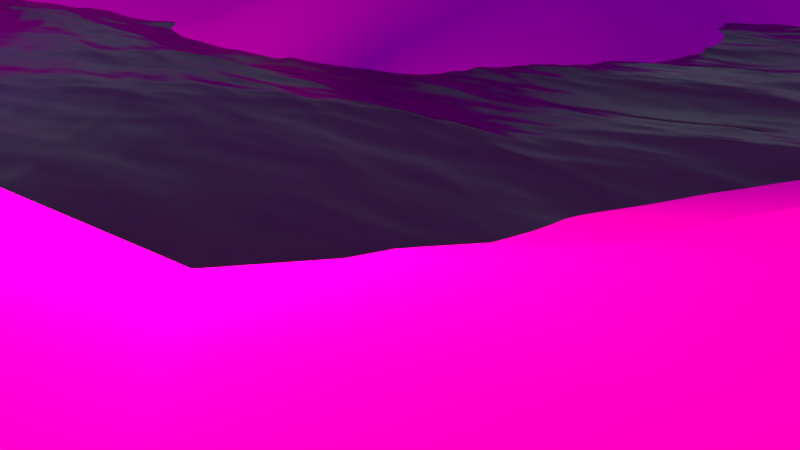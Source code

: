 # Source: mg-landschaftKamera1.blend  (saved by Blender 2.74.0; exported with 4.5.12 LTS)
import bpy
from mathutils import Matrix  # noqa: F401  (used for matrix-valued properties, if any)

bpy.ops.wm.read_factory_settings(use_empty=True)
scene = bpy.context.scene
scene.name = 'Scene'

# ---- collections
col_collection_1 = bpy.data.collections.new('Collection 1'); scene.collection.children.link(col_collection_1)
col_baumtextured = bpy.data.collections.new('BaumTextured')  # instanced only; not linked into the scene
col_topf = bpy.data.collections.new('Topf')  # instanced only; not linked into the scene

# ---- images (referenced by path relative to the original .blend; pixels are not part of the script)
import os
ASSET_DIR = os.environ.get("B2B_ASSET_DIR", "")  # directory of the original .blend (textures are referenced by path, not embedded)
HERE = os.path.dirname(os.path.abspath(__file__))  # packed textures are extracted next to this script under _unpacked/

def load_image(name, relpath, width, height, colorspace="sRGB"):
    """Load a texture the original file referenced (path relative to the .blend, or extracted next to this script)."""
    p = next((c for c in (os.path.join(HERE, relpath), os.path.join(ASSET_DIR, relpath)) if relpath and os.path.exists(c)), "")
    if p:
        img = bpy.data.images.load(p, check_existing=True)
        img.name = name
    else:  # same state as the original file: an image datablock whose file is absent (Cycles renders it pink)
        img = bpy.data.images.new(name, width, height)
        img.source = "FILE"
        img.filepath = "//" + (relpath or name)
    img.colorspace_settings.name = colorspace
    return img
img_grassgreentexture0003_jpg_001 = load_image('GrassGreenTexture0003.jpg.001', 'GrassGreenTexture0003.jpg', 1024, 1024, 'sRGB')

# ---- materials (node trees are filled in below, after node groups)
mat_material_001 = bpy.data.materials.new('Material.001')
mat_material_001.alpha_threshold = 0.0
mat_material_001.diffuse_color = (0.05615, 0.2515, 0.8, 1.0)
mat_material_001.roughness = 0.5
mat_material = bpy.data.materials.new('Material')
mat_material.alpha_threshold = 0.0
mat_material.roughness = 0.5
mat_material_003 = bpy.data.materials.new('Material.003')
mat_material_003.alpha_threshold = 0.0
mat_material_003.roughness = 0.5
mat_material_005 = bpy.data.materials.new('Material.005')
mat_material_005.alpha_threshold = 0.0
mat_material_005.roughness = 0.5

# ---- material node trees
mat_material_001.use_nodes = True; mat_material_001.node_tree.nodes.clear()
_N = mat_material_001.node_tree.nodes; _L = mat_material_001.node_tree.links
n0 = _N.new('ShaderNodeOutputMaterial'); n0.name = 'Material Output'; n0.location = (300, 300)
n1 = _N.new('ShaderNodeRGB'); n1.name = 'RGB'; n1.location = (-128, 53)
n1.outputs[0].default_value = (0.5, 0.5, 0.5, 1.0)
n2 = _N.new('ShaderNodeBsdfGlass'); n2.name = 'Glass BSDF'; n2.location = (10, 300)
n2.distribution = 'BECKMANN'
n2.inputs[1].default_value = 0.1961
n2.inputs[2].default_value = 1.6
_L.new(n2.outputs[0], n0.inputs[0])
_L.new(n1.outputs[0], n2.inputs[0])
n0.is_active_output = True
mat_material.use_nodes = True; mat_material.node_tree.nodes.clear()
_N = mat_material.node_tree.nodes; _L = mat_material.node_tree.links
n0 = _N.new('ShaderNodeOutputMaterial'); n0.name = 'Material Output'; n0.location = (300, 300)
n1 = _N.new('ShaderNodeBsdfDiffuse'); n1.name = 'Diffuse BSDF'; n1.location = (10, 300)
n2 = _N.new('ShaderNodeTexImage'); n2.name = 'Image Texture'; n2.location = (-40, 46)
n2.width = 140
n2.image = img_grassgreentexture0003_jpg_001
_L.new(n1.outputs[0], n0.inputs[0])
_L.new(n2.outputs[0], n1.inputs[0])
n0.is_active_output = True
mat_material_003.use_nodes = True; mat_material_003.node_tree.nodes.clear()
_N = mat_material_003.node_tree.nodes; _L = mat_material_003.node_tree.links
n0 = _N.new('ShaderNodeOutputMaterial'); n0.name = 'Material Output'; n0.location = (300, 300)
n1 = _N.new('ShaderNodeEmission'); n1.name = 'Emission'; n1.location = (110, 300)
n1.inputs[0].default_value = (0.8, 0.3442, 0.2294, 1.0)
n1.inputs[1].default_value = 252.3
_L.new(n1.outputs[0], n0.inputs[0])
n0.is_active_output = True
mat_material_005.use_nodes = True; mat_material_005.node_tree.nodes.clear()
_N = mat_material_005.node_tree.nodes; _L = mat_material_005.node_tree.links
n0 = _N.new('ShaderNodeOutputMaterial'); n0.name = 'Material Output'; n0.location = (300, 300)
n1 = _N.new('ShaderNodeEmission'); n1.name = 'Emission'; n1.location = (110, 300)
n1.inputs[0].default_value = (0.8, 0.3422, 0.1843, 1.0)
n1.inputs[1].default_value = 35.8
_L.new(n1.outputs[0], n0.inputs[0])
n0.is_active_output = True

# ---- world
world_world = bpy.data.worlds.new('World'); scene.world = world_world
world_world.use_nodes = True; world_world.node_tree.nodes.clear()
_N = world_world.node_tree.nodes; _L = world_world.node_tree.links
n0 = _N.new('ShaderNodeOutputWorld'); n0.name = 'World Output'; n0.location = (300, 300)
n1 = _N.new('ShaderNodeBackground'); n1.name = 'Background'; n1.location = (10, 300)
n1.inputs[1].default_value = 1.4
n2 = _N.new('ShaderNodeTexSky'); n2.name = 'Sky Texture'; n2.location = (-190, 300)
n2.sky_type = 'HOSEK_WILKIE'
n2.turbidity = 5.0
n2.ground_albedo = 0.5182
n2.sun_elevation = 1.571
_L.new(n1.outputs[0], n0.inputs[0])
_L.new(n2.outputs[0], n1.inputs[0])
n0.is_active_output = True
world_world.color = (0.05088, 0.05088, 0.05088)
world_world.use_sun_shadow = False
world_world.sun_shadow_jitter_overblur = 0.0
world_world.cycles.sampling_method = 'MANUAL'
world_world.cycles.sample_map_resolution = 256
world_world.light_settings.ao_factor = 0.1642
world_world.light_settings.distance = 26.4

# ---- cameras
cam_camera_001 = bpy.data.cameras.new('Camera.001')
cam_camera_001.clip_end = 100.0
cam_camera_001.lens = 28.29
cam_camera_001.sensor_width = 33.33
cam_camera_001.sensor_height = 18.0
cam_camera_001.display_size = 2.0
cam_camera_001.dof.focus_distance = 0.0
cam_camera = bpy.data.cameras.new('Camera')
cam_camera.clip_end = 200.0
cam_camera.lens = 35.0
cam_camera.sensor_width = 32.0
cam_camera.sensor_height = 18.0
cam_camera.ortho_scale = 7.314
cam_camera.dof.focus_distance = 0.0

# ---- meshes
me_plane_001 = bpy.data.meshes.new('Plane.001')
me_plane_001.from_pydata([(-1.0, -1.0, 0.0), (1.0, -1.0, 0.0), (-1.0, 1.0, 0.0), (1.0, 1.0, 0.0)], [], [(0, 1, 3, 2)])
me_plane_001.polygons.foreach_set('use_smooth', [True] * 1)
_uv = me_plane_001.uv_layers.new(name='UVMap')
_uv.uv.foreach_set('vector', [-0.005763, -0.005762, 1.006, -0.005762, 1.006, 1.006, -0.005763, 1.006])
me_plane_001.materials.append(mat_material_001)
me_plane_001.use_remesh_preserve_volume = False
me_plane_001.use_remesh_preserve_attributes = False
me_plane_001.use_mirror_vertex_groups = False
me_plane_001.update()
me_plane = bpy.data.meshes.new('Plane')
me_plane.from_pydata([(-0.9458, -0.9365, 0.1003), (0.9545, -0.9545, 0.08542), (-0.9545, 0.9545, -0.05132), (0.9545, 0.9545, 0.1616), (-0.9697, 0.8182, -0.06234), (-0.9697, 0.6364, -0.09008), (-0.9345, 0.4453, -0.0266), (-0.9345, 0.2635, -0.0002707), (-0.9697, 0.09091, -0.0232), (-0.9697, -0.09091, -0.0135), (-0.9697, -0.2727, -0.06052), (-0.9651, -0.4557, -0.04867), (-0.9506, -0.6411, 0.01126), (-0.9469, -0.8036, 0.1739), (-0.8091, -0.9518, 0.08975), (-0.6285, -0.9515, 0.08322), (-0.4545, -0.9697, 0.06109), (-0.2727, -0.9697, -0.1704), (-0.09091, -0.9697, -0.235), (0.09091, -0.9697, -0.2386), (0.2727, -0.9697, -0.1547), (0.4545, -0.9697, -0.1088), (0.6364, -0.9697, 0.07878), (0.8182, -0.9697, 0.05976), (0.9697, -0.8182, 0.08765), (0.9697, -0.6364, 0.06264), (0.9697, -0.4545, 0.0486), (0.9697, -0.2727, 0.05165), (0.9697, -0.09091, 0.1312), (0.9697, 0.09091, 0.04707), (0.9697, 0.2727, 0.08074), (0.9697, 0.4545, -0.04636), (0.9697, 0.6364, 0.002893), (0.9697, 0.8182, 0.1164), (0.8182, 0.9697, 0.08614), (0.6364, 0.9697, 0.0922), (0.4545, 0.9697, 0.1192), (0.2727, 0.9697, 0.06671), (0.09091, 0.9697, -0.006957), (-0.09091, 0.9697, 0.002797), (-0.2727, 0.9697, -0.01557), (-0.4176, 0.959, -0.0001665), (-0.6364, 0.9697, -0.0582), (-0.8182, 0.9697, -0.0412), (-0.7882, -0.8054, 0.05202), (-0.787, -0.6526, 0.1615), (-0.8013, -0.4587, -0.001226), (-0.8182, -0.2727, -0.03328), (-0.8182, -0.09091, 0.03006), (-0.783, 0.08169, 0.0217), (-0.783, 0.2635, 0.007341), (-0.783, 0.4453, 0.006916), (-0.783, 0.6271, 0.02507), (-0.783, 0.809, 0.01973), (-0.6181, -0.8025, 0.03681), (-0.5947, -0.6265, 0.08755), (-0.629, -0.4564, -0.01546), (-0.6364, -0.2727, -0.01198), (-0.6364, -0.09091, 0.06595), (-0.6364, 0.09091, -0.01532), (-0.6012, 0.2635, -0.001508), (-0.6012, 0.4453, 0.005972), (-0.6364, 0.6364, -0.01359), (-0.5994, 0.8075, -0.008564), (-0.4545, -0.8182, -0.005042), (-0.4545, -0.6364, 0.00442), (-0.4545, -0.4545, 0.006244), (-0.4545, -0.2727, -0.01571), (-0.4545, -0.09091, -0.03294), (-0.4545, 0.09091, -0.01272), (-0.4545, 0.2727, 0.0187), (-0.4545, 0.4545, 0.02409), (-0.4176, 0.6256, 0.08101), (-0.4176, 0.8075, -0.04441), (-0.2727, -0.8182, -0.05609), (-0.2727, -0.6364, -0.03864), (-0.2727, -0.4545, 0.03875), (-0.2727, -0.2727, 0.03106), (-0.2727, -0.09091, 0.0006903), (-0.2727, 0.09091, -0.05052), (-0.2727, 0.2727, 0.02445), (-0.2727, 0.4545, 0.06981), (-0.2727, 0.6364, 0.07748), (-0.2358, 0.8075, 0.04132), (-0.09091, -0.8182, -0.1046), (-0.09091, -0.6364, -0.05602), (-0.09091, -0.4545, 0.02609), (-0.09091, -0.2727, 0.03552), (-0.09091, -0.09091, -0.02856), (-0.09091, 0.09091, -0.1006), (-0.09091, 0.2727, -0.01015), (-0.09091, 0.4545, 0.07212), (-0.09091, 0.6364, 0.07974), (-0.09091, 0.8182, -0.01872), (0.09091, -0.8182, -0.1133), (0.09091, -0.6364, -0.114), (0.09091, -0.4545, -0.06847), (0.09091, -0.2727, -0.06984), (0.09091, -0.09091, -0.148), (0.09091, 0.09091, -0.1519), (0.09091, 0.2727, -0.03697), (0.09091, 0.4545, 0.07551), (0.09091, 0.6364, 0.08191), (0.09091, 0.8182, 0.0846), (0.2727, -0.8182, -0.06283), (0.2727, -0.6364, -0.1597), (0.2727, -0.4545, -0.1185), (0.2727, -0.2727, -0.1127), (0.2727, -0.09091, -0.1196), (0.2727, 0.09091, -0.00556), (0.2727, 0.2727, 0.05856), (0.2727, 0.4545, 0.09949), (0.2727, 0.6364, 0.1362), (0.2727, 0.8182, 0.12), (0.4545, -0.8182, 0.06428), (0.4545, -0.6364, -0.05278), (0.4545, -0.4545, -0.05716), (0.4545, -0.2727, -0.03996), (0.4545, -0.09091, -0.004205), (0.4545, 0.09091, 0.1114), (0.4545, 0.2727, 0.1008), (0.4545, 0.4545, 0.1076), (0.4545, 0.6364, 0.09707), (0.4545, 0.8182, 0.1186), (0.6364, -0.8182, 0.08009), (0.6364, -0.6364, 0.003526), (0.6364, -0.4545, 0.02239), (0.6364, -0.2727, 0.09326), (0.6364, -0.09091, 0.05225), (0.6364, 0.09091, 0.05006), (0.6364, 0.2727, 0.07104), (0.6364, 0.4545, 0.06236), (0.6364, 0.6364, -0.008218), (0.6364, 0.8182, 0.04249), (0.8182, -0.8182, 0.07909), (0.8182, -0.6364, 0.06426), (0.8182, -0.4545, 0.07606), (0.8182, -0.2727, 0.1362), (0.8182, -0.09091, 0.05998), (0.8182, 0.09091, 0.1418), (0.8182, 0.2727, 0.01832), (0.8182, 0.4545, -0.03255), (0.8182, 0.6364, -0.06266), (0.8182, 0.8182, 0.03356), (-0.9473, -0.8699, 0.1374), (0.8864, -0.9621, 0.07259), (0.9621, 0.8864, 0.139), (-0.8864, 0.9621, -0.04626), (-0.9621, 0.8864, -0.05683), (-0.9697, 0.7273, -0.07621), (-0.9521, 0.5408, -0.05834), (-0.9345, 0.3544, -0.01343), (-0.9521, 0.1772, -0.01174), (-0.9697, -1.49e-08, -0.01835), (-0.9697, -0.1818, -0.03701), (-0.9697, -0.3636, -0.05381), (-0.9583, -0.5483, -0.01853), (-0.9429, -0.7238, 0.09059), (-0.8764, -0.9444, 0.09469), (-0.7194, -0.9515, 0.08669), (-0.5415, -0.9606, 0.07216), (-0.3636, -0.9697, -0.05465), (-0.1818, -0.9697, -0.2027), (2.235e-08, -0.9697, -0.2368), (0.1818, -0.9697, -0.1966), (0.3636, -0.9697, -0.1317), (0.5455, -0.9697, -0.015), (0.7273, -0.9697, 0.06927), (0.9621, -0.8864, 0.08654), (0.9697, -0.7273, 0.07515), (0.9697, -0.5455, 0.05562), (0.9697, -0.3636, 0.05013), (0.9697, -0.1818, 0.09145), (0.9697, 2.235e-08, 0.08916), (0.9697, 0.1818, 0.0639), (0.9697, 0.3636, 0.01719), (0.9697, 0.5455, -0.02173), (0.9697, 0.7273, 0.05965), (0.8864, 0.9621, 0.1239), (0.7273, 0.9697, 0.08917), (0.5455, 0.9697, 0.1057), (0.3636, 0.9697, 0.09294), (0.1818, 0.9697, 0.02988), (-2.235e-08, 0.9697, -0.00208), (-0.1818, 0.9697, -0.006386), (-0.3452, 0.9643, -0.007868), (-0.527, 0.9643, -0.02919), (-0.7273, 0.9697, -0.0497), (-0.8006, 0.8893, -0.01073), (-0.801, -0.878, 0.07168), (-0.7702, -0.7225, 0.1246), (-0.7734, -0.5473, 0.1028), (-0.8144, -0.3646, -0.0157), (-0.8182, -0.1818, -0.001612), (-0.8006, -0.004609, 0.02588), (-0.783, 0.1726, 0.01452), (-0.783, 0.3544, 0.007128), (-0.783, 0.5362, 0.01599), (-0.783, 0.7181, 0.0224), (-0.6179, 0.8886, -0.03338), (-0.6269, -0.8761, 0.06122), (-0.6069, -0.7144, 0.0903), (-0.6128, -0.5412, 0.07416), (-0.6363, -0.3637, -0.01252), (-0.6364, -0.1818, 0.02698), (-0.6364, 2.235e-08, 0.02531), (-0.6188, 0.1772, -0.008413), (-0.6012, 0.3544, 0.002232), (-0.6188, 0.5408, -0.00381), (-0.6179, 0.7219, -0.01108), (-0.4176, 0.8832, -0.02229), (-0.4545, -0.8939, 0.02802), (-0.4545, -0.7273, -0.0003082), (-0.4545, -0.5455, 0.005335), (-0.4545, -0.3636, -0.004733), (-0.4545, -0.1818, -0.02432), (-0.4545, 2.235e-08, -0.02283), (-0.4545, 0.1818, 0.002986), (-0.4545, 0.3636, 0.0214), (-0.4361, 0.5401, 0.05255), (-0.4176, 0.7165, 0.0183), (-0.2542, 0.8886, 0.01287), (-0.2727, -0.8939, -0.1132), (-0.2727, -0.7273, -0.04736), (-0.2727, -0.5455, 5.826e-05), (-0.2727, -0.3636, 0.03491), (-0.2727, -0.1818, 0.01587), (-0.2727, 2.235e-08, -0.02492), (-0.2727, 0.1818, -0.01303), (-0.2727, 0.3636, 0.04713), (-0.2727, 0.5455, 0.07365), (-0.2542, 0.7219, 0.0594), (-0.09091, 0.8939, -0.007962), (-0.09091, -0.8939, -0.1698), (-0.09091, -0.7273, -0.08033), (-0.09091, -0.5455, -0.01497), (-0.09091, -0.3636, 0.0308), (-0.09091, -0.1818, 0.003477), (-0.09091, 2.235e-08, -0.06457), (-0.09091, 0.1818, -0.05537), (-0.09091, 0.3636, 0.03099), (-0.09091, 0.5455, 0.07593), (-0.09091, 0.7273, 0.03051), (0.09091, 0.8939, 0.03882), (0.09091, -0.8939, -0.1759), (0.09091, -0.7273, -0.1136), (0.09091, -0.5455, -0.09121), (0.09091, -0.3636, -0.06916), (0.09091, -0.1818, -0.1089), (0.09091, 2.235e-08, -0.1499), (0.09091, 0.1818, -0.09445), (0.09091, 0.3636, 0.01927), (0.09091, 0.5455, 0.07871), (0.09091, 0.7273, 0.08325), (0.2727, 0.8939, 0.09335), (0.2727, -0.8939, -0.1087), (0.2727, -0.7273, -0.1112), (0.2727, -0.5455, -0.1391), (0.2727, -0.3636, -0.1156), (0.2727, -0.1818, -0.1161), (0.2727, 2.235e-08, -0.06256), (0.2727, 0.1818, 0.0265), (0.2727, 0.3636, 0.07903), (0.2727, 0.5455, 0.1179), (0.2727, 0.7273, 0.1281), (0.4545, 0.8939, 0.1189), (0.4545, -0.8939, -0.02225), (0.4545, -0.7273, 0.005749), (0.4545, -0.5455, -0.05497), (0.4545, -0.3636, -0.04856), (0.4545, -0.1818, -0.02208), (0.4545, 2.235e-08, 0.05361), (0.4545, 0.1818, 0.1061), (0.4545, 0.3636, 0.1042), (0.4545, 0.5455, 0.1024), (0.4545, 0.7273, 0.1079), (0.6364, 0.8939, 0.06734), (0.6364, -0.8939, 0.07943), (0.6364, -0.7273, 0.04181), (0.6364, -0.5455, 0.01296), (0.6364, -0.3636, 0.05783), (0.6364, -0.1818, 0.07276), (0.6364, 2.235e-08, 0.05116), (0.6364, 0.1818, 0.06055), (0.6364, 0.3636, 0.0667), (0.6364, 0.5455, 0.02707), (0.6364, 0.7273, 0.01714), (0.8182, 0.8939, 0.05985), (0.8182, -0.8939, 0.06942), (0.8182, -0.7273, 0.07168), (0.8182, -0.5455, 0.07016), (0.8182, -0.3636, 0.1061), (0.8182, -0.1818, 0.0981), (0.8182, 2.235e-08, 0.1009), (0.8182, 0.1818, 0.08006), (0.8182, 0.3636, -0.007119), (0.8182, 0.5455, -0.04761), (0.8182, 0.7273, -0.01455), (-0.8632, -0.8056, 0.1115), (-0.8484, -0.6386, 0.1088), (-0.8835, -0.4571, -0.02483), (-0.8939, -0.2727, -0.0469), (-0.8939, -0.09091, 0.008278), (-0.8764, 0.0863, -0.0007506), (-0.8588, 0.2635, 0.003535), (-0.8588, 0.4453, -0.00984), (-0.8764, 0.6318, -0.03251), (-0.8764, 0.8136, -0.02131), (-0.7034, -0.8039, 0.04448), (-0.684, -0.6388, 0.138), (-0.7154, -0.4575, -0.008267), (-0.7273, -0.2727, -0.02263), (-0.7273, -0.09091, 0.048), (-0.7097, 0.0863, 0.003191), (-0.6921, 0.2635, 0.002917), (-0.6921, 0.4453, 0.006444), (-0.7097, 0.6318, 0.005738), (-0.6912, 0.8082, 0.005583), (-0.5406, -0.8093, 0.01732), (-0.5301, -0.6301, 0.07105), (-0.5447, -0.4547, -0.003613), (-0.5455, -0.2727, -0.01385), (-0.5455, -0.09091, 0.0165), (-0.5455, 0.09091, -0.01402), (-0.5279, 0.2681, 0.008595), (-0.5279, 0.4499, 0.01503), (-0.527, 0.631, 0.03371), (-0.5085, 0.8075, -0.02649), (-0.3636, -0.8182, -0.03056), (-0.3636, -0.6364, -0.01711), (-0.3636, -0.4545, 0.0225), (-0.3636, -0.2727, 0.007673), (-0.3636, -0.09091, -0.01612), (-0.3636, 0.09091, -0.03162), (-0.3636, 0.2727, 0.02158), (-0.3636, 0.4545, 0.04695), (-0.3452, 0.631, 0.07925), (-0.3267, 0.8075, -0.001546), (-0.1818, -0.8182, -0.08036), (-0.1818, -0.6364, -0.04733), (-0.1818, -0.4545, 0.03242), (-0.1818, -0.2727, 0.03329), (-0.1818, -0.09091, -0.01394), (-0.1818, 0.09091, -0.07555), (-0.1818, 0.2727, 0.007151), (-0.1818, 0.4545, 0.07097), (-0.1818, 0.6364, 0.07861), (-0.1633, 0.8128, 0.0113), (1.49e-08, -0.8182, -0.1089), (7.451e-09, -0.6364, -0.08499), (7.451e-09, -0.4545, -0.02119), (7.451e-09, -0.2727, -0.01716), (0.0, -0.09091, -0.08826), (-7.451e-09, 0.09091, -0.1263), (-7.451e-09, 0.2727, -0.02356), (-7.451e-09, 0.4545, 0.07382), (-7.451e-09, 0.6364, 0.08083), (-2.235e-08, 0.8182, 0.03294), (0.1818, -0.8182, -0.08804), (0.1818, -0.6364, -0.1368), (0.1818, -0.4545, -0.0935), (0.1818, -0.2727, -0.09129), (0.1818, -0.09091, -0.1338), (0.1818, 0.09091, -0.07875), (0.1818, 0.2727, 0.01079), (0.1818, 0.4545, 0.0875), (0.1818, 0.6364, 0.1091), (0.1818, 0.8182, 0.1023), (0.3636, -0.8182, 0.0007272), (0.3636, -0.6364, -0.1062), (0.3636, -0.4545, -0.08784), (0.3636, -0.2727, -0.07634), (0.3636, -0.09091, -0.06188), (0.3636, 0.09091, 0.05293), (0.3636, 0.2727, 0.07968), (0.3636, 0.4545, 0.1036), (0.3636, 0.6364, 0.1166), (0.3636, 0.8182, 0.1193), (0.5455, -0.8182, 0.07218), (0.5455, -0.6364, -0.02463), (0.5455, -0.4545, -0.01738), (0.5455, -0.2727, 0.02665), (0.5455, -0.09091, 0.02402), (0.5455, 0.09091, 0.08074), (0.5455, 0.2727, 0.08592), (0.5455, 0.4545, 0.085), (0.5455, 0.6364, 0.04443), (0.5455, 0.8182, 0.08057), (0.7273, -0.8182, 0.07959), (0.7273, -0.6364, 0.03389), (0.7273, -0.4545, 0.04923), (0.7273, -0.2727, 0.1147), (0.7273, -0.09091, 0.05611), (0.7273, 0.09091, 0.09594), (0.7273, 0.2727, 0.04468), (0.7273, 0.4545, 0.01491), (0.7273, 0.6364, -0.03544), (0.7273, 0.8182, 0.03803), (0.8939, -0.8182, 0.08337), (0.8939, -0.6364, 0.06345), (0.8939, -0.4545, 0.06233), (0.8939, -0.2727, 0.09394), (0.8939, -0.09091, 0.09561), (0.8939, 0.09091, 0.09444), (0.8939, 0.2727, 0.04953), (0.8939, 0.4545, -0.03946), (0.8939, 0.6364, -0.02988), (0.8939, 0.8182, 0.07498), (0.8939, 0.7273, 0.02255), (0.8939, 0.5455, -0.03467), (0.8939, 0.3636, 0.005035), (0.8939, 0.1818, 0.07198), (0.8939, 2.235e-08, 0.09503), (0.8939, -0.1818, 0.09478), (0.8939, -0.3636, 0.07814), (0.8939, -0.5455, 0.06289), (0.8939, -0.7273, 0.07341), (0.8902, -0.8902, 0.07798), (0.7273, 0.7273, 0.001293), (0.7273, 0.5455, -0.01027), (0.7273, 0.3636, 0.02979), (0.7273, 0.1818, 0.07031), (0.7273, 2.235e-08, 0.07603), (0.7273, -0.1818, 0.08543), (0.7273, -0.3636, 0.08199), (0.7273, -0.5455, 0.04156), (0.7273, -0.7273, 0.05674), (0.7273, -0.8939, 0.07443), (0.5455, 0.7273, 0.0625), (0.5455, 0.5455, 0.06471), (0.5455, 0.3636, 0.08546), (0.5455, 0.1818, 0.08333), (0.5455, 2.235e-08, 0.05238), (0.5455, -0.1818, 0.02534), (0.5455, -0.3636, 0.004634), (0.5455, -0.5455, -0.02101), (0.5455, -0.7273, 0.02378), (0.5455, -0.8939, 0.02859), (0.3636, 0.7273, 0.118), (0.3636, 0.5455, 0.1101), (0.3636, 0.3636, 0.09162), (0.3636, 0.1818, 0.0663), (0.3636, 2.235e-08, -0.004474), (0.3636, -0.1818, -0.06911), (0.3636, -0.3636, -0.08209), (0.3636, -0.5455, -0.09703), (0.3636, -0.7273, -0.05275), (0.3636, -0.8939, -0.0655), (0.1818, 0.7273, 0.1057), (0.1818, 0.5455, 0.09829), (0.1818, 0.3636, 0.04915), (0.1818, 0.1818, -0.03398), (0.1818, 2.235e-08, -0.1063), (0.1818, -0.1818, -0.1125), (0.1818, -0.3636, -0.09239), (0.1818, -0.5455, -0.1152), (0.1818, -0.7273, -0.1124), (0.1818, -0.8939, -0.1423), (-1.49e-08, 0.7273, 0.05688), (-7.451e-09, 0.5455, 0.07732), (-7.451e-09, 0.3636, 0.02513), (-7.451e-09, 0.1818, -0.07491), (-3.725e-09, 2.235e-08, -0.1073), (3.725e-09, -0.1818, -0.05271), (7.451e-09, -0.3636, -0.01918), (7.451e-09, -0.5455, -0.05309), (1.118e-08, -0.7273, -0.09697), (1.863e-08, -0.8939, -0.1729), (-0.1726, 0.7246, 0.04496), (-0.1818, 0.5455, 0.07479), (-0.1818, 0.3636, 0.03906), (-0.1818, 0.1818, -0.0342), (-0.1818, 2.235e-08, -0.04474), (-0.1818, -0.1818, 0.009676), (-0.1818, -0.3636, 0.03285), (-0.1818, -0.5455, -0.007454), (-0.1818, -0.7273, -0.06384), (-0.1818, -0.8939, -0.1415), (-0.3359, 0.7192, 0.03885), (-0.3544, 0.5428, 0.0631), (-0.3636, 0.3636, 0.03427), (-0.3636, 0.1818, -0.005023), (-0.3636, 2.235e-08, -0.02387), (-0.3636, -0.1818, -0.004225), (-0.3636, -0.3636, 0.01509), (-0.3636, -0.5455, 0.002697), (-0.3636, -0.7273, -0.02383), (-0.3636, -0.8939, -0.0426), (-0.5177, 0.7192, 0.003611), (-0.5274, 0.5405, 0.02437), (-0.5279, 0.359, 0.01181), (-0.5367, 0.1795, -0.002713), (-0.5455, 2.235e-08, 0.001241), (-0.5455, -0.1818, 0.001329), (-0.5455, -0.3636, -0.008607), (-0.5386, -0.5421, 0.04482), (-0.5361, -0.7195, 0.05515), (-0.5415, -0.8848, 0.04489), (-0.7004, 0.72, 0.005661), (-0.7009, 0.5385, 0.006091), (-0.6921, 0.3544, 0.00468), (-0.7009, 0.1749, 0.003054), (-0.7185, -0.002304, 0.0256), (-0.7273, -0.1818, 0.01269), (-0.7259, -0.364, -0.01393), (-0.6876, -0.5452, 0.09067), (-0.6818, -0.7185, 0.1145), (-0.7146, -0.8769, 0.06666), (-0.8764, 0.7227, -0.02691), (-0.8676, 0.5385, -0.02117), (-0.8588, 0.3544, -0.003152), (-0.8676, 0.1749, 0.001392), (-0.8851, -0.002304, 0.003764), (-0.8939, -0.1818, -0.01931), (-0.8927, -0.3639, -0.03454), (-0.8628, -0.5481, 0.04208), (-0.8504, -0.7229, 0.1095), (-0.8717, -0.8745, 0.1037), (0.7273, 0.8939, 0.0636), (0.5455, 0.8939, 0.09312), (0.3636, 0.8939, 0.1061), (0.1818, 0.8939, 0.06608), (-2.235e-08, 0.8939, 0.01543), (-0.1726, 0.8913, 0.002456), (-0.3359, 0.8859, -0.004707), (-0.5177, 0.8859, -0.02784), (-0.7092, 0.889, -0.02206), (-0.8814, 0.8878, -0.03378), (0.8902, 0.8902, 0.09943)], [], [(528, 146, 3, 178), (527, 188, 43, 147), (526, 199, 42, 187), (525, 210, 41, 186), (524, 221, 40, 185), (523, 232, 39, 184), (522, 243, 38, 183), (521, 254, 37, 182), (520, 265, 36, 181), (519, 276, 35, 180), (518, 287, 34, 179), (517, 189, 44, 298), (516, 190, 45, 299), (515, 191, 46, 300), (514, 192, 47, 301), (513, 193, 48, 302), (512, 194, 49, 303), (511, 195, 50, 304), (510, 196, 51, 305), (509, 197, 52, 306), (508, 198, 53, 307), (507, 200, 54, 308), (506, 201, 55, 309), (505, 202, 56, 310), (504, 203, 57, 311), (503, 204, 58, 312), (502, 205, 59, 313), (501, 206, 60, 314), (500, 207, 61, 315), (499, 208, 62, 316), (498, 209, 63, 317), (497, 211, 64, 318), (496, 212, 65, 319), (495, 213, 66, 320), (494, 214, 67, 321), (493, 215, 68, 322), (492, 216, 69, 323), (491, 217, 70, 324), (490, 218, 71, 325), (489, 219, 72, 326), (488, 220, 73, 327), (487, 222, 74, 328), (486, 223, 75, 329), (485, 224, 76, 330), (484, 225, 77, 331), (483, 226, 78, 332), (482, 227, 79, 333), (481, 228, 80, 334), (480, 229, 81, 335), (479, 230, 82, 336), (478, 231, 83, 337), (477, 233, 84, 338), (476, 234, 85, 339), (475, 235, 86, 340), (474, 236, 87, 341), (473, 237, 88, 342), (472, 238, 89, 343), (471, 239, 90, 344), (470, 240, 91, 345), (469, 241, 92, 346), (468, 242, 93, 347), (467, 244, 94, 348), (466, 245, 95, 349), (465, 246, 96, 350), (464, 247, 97, 351), (463, 248, 98, 352), (462, 249, 99, 353), (461, 250, 100, 354), (460, 251, 101, 355), (459, 252, 102, 356), (458, 253, 103, 357), (457, 255, 104, 358), (456, 256, 105, 359), (455, 257, 106, 360), (454, 258, 107, 361), (453, 259, 108, 362), (452, 260, 109, 363), (451, 261, 110, 364), (450, 262, 111, 365), (449, 263, 112, 366), (448, 264, 113, 367), (447, 266, 114, 368), (446, 267, 115, 369), (445, 268, 116, 370), (444, 269, 117, 371), (443, 270, 118, 372), (442, 271, 119, 373), (441, 272, 120, 374), (440, 273, 121, 375), (439, 274, 122, 376), (438, 275, 123, 377), (437, 277, 124, 378), (436, 278, 125, 379), (435, 279, 126, 380), (434, 280, 127, 381), (433, 281, 128, 382), (432, 282, 129, 383), (431, 283, 130, 384), (430, 284, 131, 385), (429, 285, 132, 386), (428, 286, 133, 387), (427, 288, 134, 388), (426, 289, 135, 389), (425, 290, 136, 390), (424, 291, 137, 391), (423, 292, 138, 392), (422, 293, 139, 393), (421, 294, 140, 394), (420, 295, 141, 395), (419, 296, 142, 396), (418, 297, 143, 397), (417, 168, 24, 398), (416, 169, 25, 399), (415, 170, 26, 400), (414, 171, 27, 401), (413, 172, 28, 402), (412, 173, 29, 403), (411, 174, 30, 404), (410, 175, 31, 405), (409, 176, 32, 406), (408, 177, 33, 407), (297, 408, 407, 143), (142, 406, 408, 297), (406, 32, 177, 408), (296, 409, 406, 142), (141, 405, 409, 296), (405, 31, 176, 409), (295, 410, 405, 141), (140, 404, 410, 295), (404, 30, 175, 410), (294, 411, 404, 140), (139, 403, 411, 294), (403, 29, 174, 411), (293, 412, 403, 139), (138, 402, 412, 293), (402, 28, 173, 412), (292, 413, 402, 138), (137, 401, 413, 292), (401, 27, 172, 413), (291, 414, 401, 137), (136, 400, 414, 291), (400, 26, 171, 414), (290, 415, 400, 136), (135, 399, 415, 290), (399, 25, 170, 415), (289, 416, 399, 135), (134, 398, 416, 289), (398, 24, 169, 416), (288, 417, 398, 134), (23, 145, 417, 288), (145, 1, 168, 417), (286, 418, 397, 133), (132, 396, 418, 286), (396, 142, 297, 418), (285, 419, 396, 132), (131, 395, 419, 285), (395, 141, 296, 419), (284, 420, 395, 131), (130, 394, 420, 284), (394, 140, 295, 420), (283, 421, 394, 130), (129, 393, 421, 283), (393, 139, 294, 421), (282, 422, 393, 129), (128, 392, 422, 282), (392, 138, 293, 422), (281, 423, 392, 128), (127, 391, 423, 281), (391, 137, 292, 423), (280, 424, 391, 127), (126, 390, 424, 280), (390, 136, 291, 424), (279, 425, 390, 126), (125, 389, 425, 279), (389, 135, 290, 425), (278, 426, 389, 125), (124, 388, 426, 278), (388, 134, 289, 426), (277, 427, 388, 124), (22, 167, 427, 277), (167, 23, 288, 427), (275, 428, 387, 123), (122, 386, 428, 275), (386, 132, 286, 428), (274, 429, 386, 122), (121, 385, 429, 274), (385, 131, 285, 429), (273, 430, 385, 121), (120, 384, 430, 273), (384, 130, 284, 430), (272, 431, 384, 120), (119, 383, 431, 272), (383, 129, 283, 431), (271, 432, 383, 119), (118, 382, 432, 271), (382, 128, 282, 432), (270, 433, 382, 118), (117, 381, 433, 270), (381, 127, 281, 433), (269, 434, 381, 117), (116, 380, 434, 269), (380, 126, 280, 434), (268, 435, 380, 116), (115, 379, 435, 268), (379, 125, 279, 435), (267, 436, 379, 115), (114, 378, 436, 267), (378, 124, 278, 436), (266, 437, 378, 114), (21, 166, 437, 266), (166, 22, 277, 437), (264, 438, 377, 113), (112, 376, 438, 264), (376, 122, 275, 438), (263, 439, 376, 112), (111, 375, 439, 263), (375, 121, 274, 439), (262, 440, 375, 111), (110, 374, 440, 262), (374, 120, 273, 440), (261, 441, 374, 110), (109, 373, 441, 261), (373, 119, 272, 441), (260, 442, 373, 109), (108, 372, 442, 260), (372, 118, 271, 442), (259, 443, 372, 108), (107, 371, 443, 259), (371, 117, 270, 443), (258, 444, 371, 107), (106, 370, 444, 258), (370, 116, 269, 444), (257, 445, 370, 106), (105, 369, 445, 257), (369, 115, 268, 445), (256, 446, 369, 105), (104, 368, 446, 256), (368, 114, 267, 446), (255, 447, 368, 104), (20, 165, 447, 255), (165, 21, 266, 447), (253, 448, 367, 103), (102, 366, 448, 253), (366, 112, 264, 448), (252, 449, 366, 102), (101, 365, 449, 252), (365, 111, 263, 449), (251, 450, 365, 101), (100, 364, 450, 251), (364, 110, 262, 450), (250, 451, 364, 100), (99, 363, 451, 250), (363, 109, 261, 451), (249, 452, 363, 99), (98, 362, 452, 249), (362, 108, 260, 452), (248, 453, 362, 98), (97, 361, 453, 248), (361, 107, 259, 453), (247, 454, 361, 97), (96, 360, 454, 247), (360, 106, 258, 454), (246, 455, 360, 96), (95, 359, 455, 246), (359, 105, 257, 455), (245, 456, 359, 95), (94, 358, 456, 245), (358, 104, 256, 456), (244, 457, 358, 94), (19, 164, 457, 244), (164, 20, 255, 457), (242, 458, 357, 93), (92, 356, 458, 242), (356, 102, 253, 458), (241, 459, 356, 92), (91, 355, 459, 241), (355, 101, 252, 459), (240, 460, 355, 91), (90, 354, 460, 240), (354, 100, 251, 460), (239, 461, 354, 90), (89, 353, 461, 239), (353, 99, 250, 461), (238, 462, 353, 89), (88, 352, 462, 238), (352, 98, 249, 462), (237, 463, 352, 88), (87, 351, 463, 237), (351, 97, 248, 463), (236, 464, 351, 87), (86, 350, 464, 236), (350, 96, 247, 464), (235, 465, 350, 86), (85, 349, 465, 235), (349, 95, 246, 465), (234, 466, 349, 85), (84, 348, 466, 234), (348, 94, 245, 466), (233, 467, 348, 84), (18, 163, 467, 233), (163, 19, 244, 467), (231, 468, 347, 83), (82, 346, 468, 231), (346, 92, 242, 468), (230, 469, 346, 82), (81, 345, 469, 230), (345, 91, 241, 469), (229, 470, 345, 81), (80, 344, 470, 229), (344, 90, 240, 470), (228, 471, 344, 80), (79, 343, 471, 228), (343, 89, 239, 471), (227, 472, 343, 79), (78, 342, 472, 227), (342, 88, 238, 472), (226, 473, 342, 78), (77, 341, 473, 226), (341, 87, 237, 473), (225, 474, 341, 77), (76, 340, 474, 225), (340, 86, 236, 474), (224, 475, 340, 76), (75, 339, 475, 224), (339, 85, 235, 475), (223, 476, 339, 75), (74, 338, 476, 223), (338, 84, 234, 476), (222, 477, 338, 74), (17, 162, 477, 222), (162, 18, 233, 477), (220, 478, 337, 73), (72, 336, 478, 220), (336, 82, 231, 478), (219, 479, 336, 72), (71, 335, 479, 219), (335, 81, 230, 479), (218, 480, 335, 71), (70, 334, 480, 218), (334, 80, 229, 480), (217, 481, 334, 70), (69, 333, 481, 217), (333, 79, 228, 481), (216, 482, 333, 69), (68, 332, 482, 216), (332, 78, 227, 482), (215, 483, 332, 68), (67, 331, 483, 215), (331, 77, 226, 483), (214, 484, 331, 67), (66, 330, 484, 214), (330, 76, 225, 484), (213, 485, 330, 66), (65, 329, 485, 213), (329, 75, 224, 485), (212, 486, 329, 65), (64, 328, 486, 212), (328, 74, 223, 486), (211, 487, 328, 64), (16, 161, 487, 211), (161, 17, 222, 487), (209, 488, 327, 63), (62, 326, 488, 209), (326, 72, 220, 488), (208, 489, 326, 62), (61, 325, 489, 208), (325, 71, 219, 489), (207, 490, 325, 61), (60, 324, 490, 207), (324, 70, 218, 490), (206, 491, 324, 60), (59, 323, 491, 206), (323, 69, 217, 491), (205, 492, 323, 59), (58, 322, 492, 205), (322, 68, 216, 492), (204, 493, 322, 58), (57, 321, 493, 204), (321, 67, 215, 493), (203, 494, 321, 57), (56, 320, 494, 203), (320, 66, 214, 494), (202, 495, 320, 56), (55, 319, 495, 202), (319, 65, 213, 495), (201, 496, 319, 55), (54, 318, 496, 201), (318, 64, 212, 496), (200, 497, 318, 54), (15, 160, 497, 200), (160, 16, 211, 497), (198, 498, 317, 53), (52, 316, 498, 198), (316, 62, 209, 498), (197, 499, 316, 52), (51, 315, 499, 197), (315, 61, 208, 499), (196, 500, 315, 51), (50, 314, 500, 196), (314, 60, 207, 500), (195, 501, 314, 50), (49, 313, 501, 195), (313, 59, 206, 501), (194, 502, 313, 49), (48, 312, 502, 194), (312, 58, 205, 502), (193, 503, 312, 48), (47, 311, 503, 193), (311, 57, 204, 503), (192, 504, 311, 47), (46, 310, 504, 192), (310, 56, 203, 504), (191, 505, 310, 46), (45, 309, 505, 191), (309, 55, 202, 505), (190, 506, 309, 45), (44, 308, 506, 190), (308, 54, 201, 506), (189, 507, 308, 44), (14, 159, 507, 189), (159, 15, 200, 507), (149, 508, 307, 4), (5, 306, 508, 149), (306, 52, 198, 508), (150, 509, 306, 5), (6, 305, 509, 150), (305, 51, 197, 509), (151, 510, 305, 6), (7, 304, 510, 151), (304, 50, 196, 510), (152, 511, 304, 7), (8, 303, 511, 152), (303, 49, 195, 511), (153, 512, 303, 8), (9, 302, 512, 153), (302, 48, 194, 512), (154, 513, 302, 9), (10, 301, 513, 154), (301, 47, 193, 513), (155, 514, 301, 10), (11, 300, 514, 155), (300, 46, 192, 514), (156, 515, 300, 11), (12, 299, 515, 156), (299, 45, 191, 515), (157, 516, 299, 12), (13, 298, 516, 157), (298, 44, 190, 516), (144, 517, 298, 13), (0, 158, 517, 144), (158, 14, 189, 517), (276, 518, 179, 35), (133, 397, 518, 276), (397, 143, 287, 518), (265, 519, 180, 36), (123, 387, 519, 265), (387, 133, 276, 519), (254, 520, 181, 37), (113, 377, 520, 254), (377, 123, 265, 520), (243, 521, 182, 38), (103, 367, 521, 243), (367, 113, 254, 521), (232, 522, 183, 39), (93, 357, 522, 232), (357, 103, 243, 522), (221, 523, 184, 40), (83, 347, 523, 221), (347, 93, 232, 523), (210, 524, 185, 41), (73, 337, 524, 210), (337, 83, 221, 524), (199, 525, 186, 42), (63, 327, 525, 199), (327, 73, 210, 525), (188, 526, 187, 43), (53, 317, 526, 188), (317, 63, 199, 526), (148, 527, 147, 2), (4, 307, 527, 148), (307, 53, 188, 527), (287, 528, 178, 34), (143, 407, 528, 287), (407, 33, 146, 528)])
me_plane.polygons.foreach_set('use_smooth', [True] * 484)
_uv = me_plane.uv_layers.new(name='UVMap')
_uv.uv.foreach_set('vector', [-4.46, -4.46, -4.945, -4.46, -4.945, -3.975, -4.46, -3.975, -4.46, -3.468, -4.945, -3.468, -4.945, -2.983, -4.46, -2.983, -3.468, -4.46, -3.953, -4.46, -3.953, -3.975, -3.468, -3.975, -3.468, -3.468, -3.953, -3.468, -3.953, -2.983, -3.468, -2.983, -4.46, -2.476, -4.945, -2.476, -4.945, -1.991, -4.46, -1.991, -2.476, -4.46, -2.961, -4.46, -2.961, -3.975, -2.476, -3.975, -2.476, -3.468, -2.961, -3.468, -2.961, -2.983, -2.476, -2.983, -3.468, -2.476, -3.953, -2.476, -3.953, -1.991, -3.468, -1.991, -2.476, -2.476, -2.961, -2.476, -2.961, -1.991, -2.476, -1.991, -4.46, -1.484, -4.945, -1.484, -4.945, -0.9989, -4.46, -0.9989, -1.484, -4.46, -1.969, -4.46, -1.969, -3.975, -1.484, -3.975, -3.468, -1.484, -3.953, -1.484, -3.953, -0.9989, -3.468, -0.9989, -1.484, -3.468, -1.969, -3.468, -1.969, -2.983, -1.484, -2.983, -2.476, -1.484, -2.961, -1.484, -2.961, -0.9989, -2.476, -0.9989, -1.484, -2.476, -1.969, -2.476, -1.969, -1.991, -1.484, -1.991, -1.484, -1.484, -1.969, -1.484, -1.969, -0.9989, -1.484, -0.9989, -4.46, -0.492, -4.945, -0.492, -4.945, -0.006923, -4.46, -0.006923, -0.492, -4.46, -0.9771, -4.46, -0.9771, -3.975, -0.492, -3.975, -0.492, -3.468, -0.9771, -3.468, -0.9771, -2.983, -0.492, -2.983, -3.468, -0.492, -3.953, -0.492, -3.953, -0.006923, -3.468, -0.006923, -2.476, -0.492, -2.961, -0.492, -2.961, -0.006923, -2.476, -0.006923, -0.492, -2.476, -0.9771, -2.476, -0.9771, -1.991, -0.492, -1.991, -0.492, -1.484, -0.9771, -1.484, -0.9771, -0.9989, -0.492, -0.9989, -1.484, -0.492, -1.969, -0.492, -1.969, -0.006923, -1.484, -0.006923, -0.492, -0.492, -0.9771, -0.492, -0.9771, -0.006923, -0.492, -0.006923, 0.5, -4.46, 0.01492, -4.46, 0.01492, -3.975, 0.5, -3.975, -4.46, 0.5, -4.945, 0.5, -4.945, 0.9851, -4.46, 0.9851, 0.5, -3.468, 0.01492, -3.468, 0.01492, -2.983, 0.5, -2.983, -3.468, 0.5, -3.953, 0.5, -3.953, 0.9851, -3.468, 0.9851, -2.476, 0.5, -2.961, 0.5, -2.961, 0.9851, -2.476, 0.9851, 0.5, -2.476, 0.01492, -2.476, 0.01492, -1.991, 0.5, -1.991, -1.484, 0.5, -1.969, 0.5, -1.969, 0.9851, -1.484, 0.9851, 0.5, -1.484, 0.01492, -1.484, 0.01492, -0.9989, 0.5, -0.9989, -0.492, 0.5, -0.9771, 0.5, -0.9771, 0.9851, -0.492, 0.9851, 0.5, -0.492, 0.01492, -0.492, 0.01492, -0.006923, 0.5, -0.006923, 0.5, 0.5, 0.01492, 0.5, 0.01492, 0.9851, 0.5, 0.9851, 1.492, -4.46, 1.007, -4.46, 1.007, -3.975, 1.492, -3.975, -4.46, 1.492, -4.945, 1.492, -4.945, 1.977, -4.46, 1.977, 1.492, -3.468, 1.007, -3.468, 1.007, -2.983, 1.492, -2.983, -3.468, 1.492, -3.953, 1.492, -3.953, 1.977, -3.468, 1.977, -2.476, 1.492, -2.961, 1.492, -2.961, 1.977, -2.476, 1.977, 1.492, -2.476, 1.007, -2.476, 1.007, -1.991, 1.492, -1.991, 1.492, -1.484, 1.007, -1.484, 1.007, -0.9989, 1.492, -0.9989, -1.484, 1.492, -1.969, 1.492, -1.969, 1.977, -1.484, 1.977, 1.492, -0.492, 1.007, -0.492, 1.007, -0.006923, 1.492, -0.006923, -0.492, 1.492, -0.9771, 1.492, -0.9771, 1.977, -0.492, 1.977, 1.492, 0.5, 1.007, 0.5, 1.007, 0.9851, 1.492, 0.9851, 0.5, 1.492, 0.01492, 1.492, 0.01492, 1.977, 0.5, 1.977, 1.492, 1.492, 1.007, 1.492, 1.007, 1.977, 1.492, 1.977, 2.484, -4.46, 1.999, -4.46, 1.999, -3.975, 2.484, -3.975, -4.46, 2.484, -4.945, 2.484, -4.945, 2.969, -4.46, 2.969, 2.484, -3.468, 1.999, -3.468, 1.999, -2.983, 2.484, -2.983, -3.468, 2.484, -3.953, 2.484, -3.953, 2.969, -3.468, 2.969, 2.484, -2.476, 1.999, -2.476, 1.999, -1.991, 2.484, -1.991, -2.476, 2.484, -2.961, 2.484, -2.961, 2.969, -2.476, 2.969, -1.484, 2.484, -1.969, 2.484, -1.969, 2.969, -1.484, 2.969, 2.484, -1.484, 1.999, -1.484, 1.999, -0.9989, 2.484, -0.9989, 2.484, -0.492, 1.999, -0.492, 1.999, -0.006923, 2.484, -0.006923, -0.492, 2.484, -0.9771, 2.484, -0.9771, 2.969, -0.492, 2.969, 0.5, 2.484, 0.01492, 2.484, 0.01492, 2.969, 0.5, 2.969, 2.484, 0.5, 1.999, 0.5, 1.999, 0.9851, 2.484, 0.9851, 1.492, 2.484, 1.007, 2.484, 1.007, 2.969, 1.492, 2.969, 2.484, 1.492, 1.999, 1.492, 1.999, 1.977, 2.484, 1.977, 2.484, 2.484, 1.999, 2.484, 1.999, 2.969, 2.484, 2.969, 3.476, -4.46, 2.991, -4.46, 2.991, -3.975, 3.476, -3.975, -4.46, 3.476, -4.945, 3.476, -4.945, 3.961, -4.46, 3.961, 3.476, -3.468, 2.991, -3.468, 2.991, -2.983, 3.476, -2.983, -3.468, 3.476, -3.953, 3.476, -3.953, 3.961, -3.468, 3.961, 3.476, -2.476, 2.991, -2.476, 2.991, -1.991, 3.476, -1.991, -2.476, 3.476, -2.961, 3.476, -2.961, 3.961, -2.476, 3.961, 3.476, -1.484, 2.991, -1.484, 2.991, -0.9989, 3.476, -0.9989, -1.484, 3.476, -1.969, 3.476, -1.969, 3.961, -1.484, 3.961, -0.492, 3.476, -0.9771, 3.476, -0.9771, 3.961, -0.492, 3.961, 3.476, -0.492, 2.991, -0.492, 2.991, -0.006923, 3.476, -0.006923, 3.476, 0.5, 2.991, 0.5, 2.991, 0.9851, 3.476, 0.9851, 0.5, 3.476, 0.01492, 3.476, 0.01492, 3.961, 0.5, 3.961, 3.476, 1.492, 2.991, 1.492, 2.991, 1.977, 3.476, 1.977, 1.492, 3.476, 1.007, 3.476, 1.007, 3.961, 1.492, 3.961, 3.476, 2.484, 2.991, 2.484, 2.991, 2.969, 3.476, 2.969, 2.484, 3.476, 1.999, 3.476, 1.999, 3.961, 2.484, 3.961, 3.476, 3.476, 2.991, 3.476, 2.991, 3.961, 3.476, 3.961, 4.468, -4.46, 3.983, -4.46, 3.983, -3.975, 4.468, -3.975, -4.46, 4.468, -4.945, 4.468, -4.945, 4.953, -4.46, 4.953, 4.468, -3.468, 3.983, -3.468, 3.983, -2.983, 4.468, -2.983, -3.468, 4.468, -3.953, 4.468, -3.953, 4.953, -3.468, 4.953, -2.476, 4.468, -2.961, 4.468, -2.961, 4.953, -2.476, 4.953, 4.468, -2.476, 3.983, -2.476, 3.983, -1.991, 4.468, -1.991, -1.484, 4.468, -1.969, 4.468, -1.969, 4.953, -1.484, 4.953, 4.468, -1.484, 3.983, -1.484, 3.983, -0.9989, 4.468, -0.9989, 4.468, -0.492, 3.983, -0.492, 3.983, -0.006923, 4.468, -0.006923, -0.492, 4.468, -0.9771, 4.468, -0.9771, 4.953, -0.492, 4.953, 4.468, 0.5, 3.983, 0.5, 3.983, 0.9851, 4.468, 0.9851, 0.5, 4.468, 0.01492, 4.468, 0.01492, 4.953, 0.5, 4.953, 1.492, 4.468, 1.007, 4.468, 1.007, 4.953, 1.492, 4.953, 4.468, 1.492, 3.983, 1.492, 3.983, 1.977, 4.468, 1.977, 4.468, 2.484, 3.983, 2.484, 3.983, 2.969, 4.468, 2.969, 2.484, 4.468, 1.999, 4.468, 1.999, 4.953, 2.484, 4.953, 4.468, 3.476, 3.983, 3.476, 3.983, 3.961, 4.468, 3.961, 3.476, 4.468, 2.991, 4.468, 2.991, 4.953, 3.476, 4.953, 4.468, 4.468, 3.983, 4.468, 3.983, 4.953, 4.468, 4.953, -4.46, 5.46, -4.945, 5.46, -4.945, 5.945, -4.46, 5.945, 5.46, -4.46, 4.975, -4.46, 4.975, -3.975, 5.46, -3.975, 5.46, -3.468, 4.975, -3.468, 4.975, -2.983, 5.46, -2.983, -3.468, 5.46, -3.953, 5.46, -3.953, 5.945, -3.468, 5.945, -2.476, 5.46, -2.961, 5.46, -2.961, 5.945, -2.476, 5.945, 5.46, -2.476, 4.975, -2.476, 4.975, -1.991, 5.46, -1.991, 5.46, -1.484, 4.975, -1.484, 4.975, -0.9989, 5.46, -0.9989, -1.484, 5.46, -1.969, 5.46, -1.969, 5.945, -1.484, 5.945, -0.492, 5.46, -0.9771, 5.46, -0.9771, 5.945, -0.492, 5.945, 5.46, -0.492, 4.975, -0.492, 4.975, -0.006923, 5.46, -0.006923, 5.46, 0.5, 4.975, 0.5, 4.975, 0.9851, 5.46, 0.9851, 0.5, 5.46, 0.01492, 5.46, 0.01492, 5.945, 0.5, 5.945, 1.492, 5.46, 1.007, 5.46, 1.007, 5.945, 1.492, 5.945, 5.46, 1.492, 4.975, 1.492, 4.975, 1.977, 5.46, 1.977, 2.484, 5.46, 1.999, 5.46, 1.999, 5.945, 2.484, 5.945, 5.46, 2.484, 4.975, 2.484, 4.975, 2.969, 5.46, 2.969, 5.46, 3.476, 4.975, 3.476, 4.975, 3.961, 5.46, 3.961, 3.476, 5.46, 2.991, 5.46, 2.991, 5.945, 3.476, 5.945, 5.46, 4.468, 4.975, 4.468, 4.975, 4.953, 5.46, 4.953, 4.468, 5.46, 3.983, 5.46, 3.983, 5.945, 4.468, 5.945, 5.46, 5.46, 4.975, 5.46, 4.975, 5.945, 5.46, 5.945, 5.945, 5.46, 5.46, 5.46, 5.46, 5.945, 5.945, 5.945, 5.945, 4.975, 5.46, 4.975, 5.46, 5.46, 5.945, 5.46, 5.46, 4.975, 4.975, 4.975, 4.975, 5.46, 5.46, 5.46, 4.953, 5.46, 4.468, 5.46, 4.468, 5.945, 4.953, 5.945, 4.953, 4.975, 4.468, 4.975, 4.468, 5.46, 4.953, 5.46, 4.468, 4.975, 3.983, 4.975, 3.983, 5.46, 4.468, 5.46, 5.945, 4.468, 5.46, 4.468, 5.46, 4.953, 5.945, 4.953, 5.945, 3.983, 5.46, 3.983, 5.46, 4.468, 5.945, 4.468, 5.46, 3.983, 4.975, 3.983, 4.975, 4.468, 5.46, 4.468, 3.961, 5.46, 3.476, 5.46, 3.476, 5.945, 3.961, 5.945, 3.961, 4.975, 3.476, 4.975, 3.476, 5.46, 3.961, 5.46, 3.476, 4.975, 2.991, 4.975, 2.991, 5.46, 3.476, 5.46, 5.945, 3.476, 5.46, 3.476, 5.46, 3.961, 5.945, 3.961, 5.945, 2.991, 5.46, 2.991, 5.46, 3.476, 5.945, 3.476, 5.46, 2.991, 4.975, 2.991, 4.975, 3.476, 5.46, 3.476, 5.945, 2.484, 5.46, 2.484, 5.46, 2.969, 5.945, 2.969, 5.945, 1.999, 5.46, 1.999, 5.46, 2.484, 5.945, 2.484, 5.46, 1.999, 4.975, 1.999, 4.975, 2.484, 5.46, 2.484, 2.969, 5.46, 2.484, 5.46, 2.484, 5.945, 2.969, 5.945, 2.969, 4.975, 2.484, 4.975, 2.484, 5.46, 2.969, 5.46, 2.484, 4.975, 1.999, 4.975, 1.999, 5.46, 2.484, 5.46, 5.945, 1.492, 5.46, 1.492, 5.46, 1.977, 5.945, 1.977, 5.945, 1.007, 5.46, 1.007, 5.46, 1.492, 5.945, 1.492, 5.46, 1.007, 4.975, 1.007, 4.975, 1.492, 5.46, 1.492, 1.977, 5.46, 1.492, 5.46, 1.492, 5.945, 1.977, 5.945, 1.977, 4.975, 1.492, 4.975, 1.492, 5.46, 1.977, 5.46, 1.492, 4.975, 1.007, 4.975, 1.007, 5.46, 1.492, 5.46, 0.9851, 5.46, 0.5, 5.46, 0.5, 5.945, 0.9851, 5.945, 0.9851, 4.975, 0.5, 4.975, 0.5, 5.46, 0.9851, 5.46, 0.5, 4.975, 0.01492, 4.975, 0.01492, 5.46, 0.5, 5.46, 5.945, 0.5, 5.46, 0.5, 5.46, 0.9851, 5.945, 0.9851, 5.945, 0.01492, 5.46, 0.01492, 5.46, 0.5, 5.945, 0.5, 5.46, 0.01492, 4.975, 0.01492, 4.975, 0.5, 5.46, 0.5, 5.945, -0.492, 5.46, -0.492, 5.46, -0.006923, 5.945, -0.006923, 5.945, -0.9771, 5.46, -0.9771, 5.46, -0.492, 5.945, -0.492, 5.46, -0.9771, 4.975, -0.9771, 4.975, -0.492, 5.46, -0.492, -0.006923, 5.46, -0.492, 5.46, -0.492, 5.945, -0.006923, 5.945, -0.006923, 4.975, -0.492, 4.975, -0.492, 5.46, -0.006923, 5.46, -0.492, 4.975, -0.9771, 4.975, -0.9771, 5.46, -0.492, 5.46, -0.9989, 5.46, -1.484, 5.46, -1.484, 5.945, -0.9989, 5.945, -0.9989, 4.975, -1.484, 4.975, -1.484, 5.46, -0.9989, 5.46, -1.484, 4.975, -1.969, 4.975, -1.969, 5.46, -1.484, 5.46, 5.945, -1.484, 5.46, -1.484, 5.46, -0.9989, 5.945, -0.9989, 5.945, -1.969, 5.46, -1.969, 5.46, -1.484, 5.945, -1.484, 5.46, -1.969, 4.975, -1.969, 4.975, -1.484, 5.46, -1.484, 5.945, -2.476, 5.46, -2.476, 5.46, -1.991, 5.945, -1.991, 5.945, -2.961, 5.46, -2.961, 5.46, -2.476, 5.945, -2.476, 5.46, -2.961, 4.975, -2.961, 4.975, -2.476, 5.46, -2.476, -1.991, 5.46, -2.476, 5.46, -2.476, 5.945, -1.991, 5.945, -1.991, 4.975, -2.476, 4.975, -2.476, 5.46, -1.991, 5.46, -2.476, 4.975, -2.961, 4.975, -2.961, 5.46, -2.476, 5.46, -2.983, 5.46, -3.468, 5.46, -3.468, 5.945, -2.983, 5.945, -2.983, 4.975, -3.468, 4.975, -3.468, 5.46, -2.983, 5.46, -3.468, 4.975, -3.953, 4.975, -3.953, 5.46, -3.468, 5.46, 5.945, -3.468, 5.46, -3.468, 5.46, -2.983, 5.945, -2.983, 5.945, -3.953, 5.46, -3.953, 5.46, -3.468, 5.945, -3.468, 5.46, -3.953, 4.975, -3.953, 4.975, -3.468, 5.46, -3.468, 5.945, -4.46, 5.46, -4.46, 5.46, -3.975, 5.945, -3.975, 5.945, -4.945, 5.46, -4.945, 5.46, -4.46, 5.945, -4.46, 5.46, -4.945, 4.975, -4.945, 4.975, -4.46, 5.46, -4.46, -3.975, 5.46, -4.46, 5.46, -4.46, 5.945, -3.975, 5.945, -3.975, 4.975, -4.46, 4.975, -4.46, 5.46, -3.975, 5.46, -4.46, 4.975, -4.945, 4.975, -4.945, 5.46, -4.46, 5.46, 4.953, 4.468, 4.468, 4.468, 4.468, 4.953, 4.953, 4.953, 4.953, 3.983, 4.468, 3.983, 4.468, 4.468, 4.953, 4.468, 4.468, 3.983, 3.983, 3.983, 3.983, 4.468, 4.468, 4.468, 3.961, 4.468, 3.476, 4.468, 3.476, 4.953, 3.961, 4.953, 3.961, 3.983, 3.476, 3.983, 3.476, 4.468, 3.961, 4.468, 3.476, 3.983, 2.991, 3.983, 2.991, 4.468, 3.476, 4.468, 4.953, 3.476, 4.468, 3.476, 4.468, 3.961, 4.953, 3.961, 4.953, 2.991, 4.468, 2.991, 4.468, 3.476, 4.953, 3.476, 4.468, 2.991, 3.983, 2.991, 3.983, 3.476, 4.468, 3.476, 2.969, 4.468, 2.484, 4.468, 2.484, 4.953, 2.969, 4.953, 2.969, 3.983, 2.484, 3.983, 2.484, 4.468, 2.969, 4.468, 2.484, 3.983, 1.999, 3.983, 1.999, 4.468, 2.484, 4.468, 4.953, 2.484, 4.468, 2.484, 4.468, 2.969, 4.953, 2.969, 4.953, 1.999, 4.468, 1.999, 4.468, 2.484, 4.953, 2.484, 4.468, 1.999, 3.983, 1.999, 3.983, 2.484, 4.468, 2.484, 4.953, 1.492, 4.468, 1.492, 4.468, 1.977, 4.953, 1.977, 4.953, 1.007, 4.468, 1.007, 4.468, 1.492, 4.953, 1.492, 4.468, 1.007, 3.983, 1.007, 3.983, 1.492, 4.468, 1.492, 1.977, 4.468, 1.492, 4.468, 1.492, 4.953, 1.977, 4.953, 1.977, 3.983, 1.492, 3.983, 1.492, 4.468, 1.977, 4.468, 1.492, 3.983, 1.007, 3.983, 1.007, 4.468, 1.492, 4.468, 0.9851, 4.468, 0.5, 4.468, 0.5, 4.953, 0.9851, 4.953, 0.9851, 3.983, 0.5, 3.983, 0.5, 4.468, 0.9851, 4.468, 0.5, 3.983, 0.01492, 3.983, 0.01492, 4.468, 0.5, 4.468, 4.953, 0.5, 4.468, 0.5, 4.468, 0.9851, 4.953, 0.9851, 4.953, 0.01492, 4.468, 0.01492, 4.468, 0.5, 4.953, 0.5, 4.468, 0.01492, 3.983, 0.01492, 3.983, 0.5, 4.468, 0.5, -0.006923, 4.468, -0.492, 4.468, -0.492, 4.953, -0.006923, 4.953, -0.006923, 3.983, -0.492, 3.983, -0.492, 4.468, -0.006923, 4.468, -0.492, 3.983, -0.9771, 3.983, -0.9771, 4.468, -0.492, 4.468, 4.953, -0.492, 4.468, -0.492, 4.468, -0.006923, 4.953, -0.006923, 4.953, -0.9771, 4.468, -0.9771, 4.468, -0.492, 4.953, -0.492, 4.468, -0.9771, 3.983, -0.9771, 3.983, -0.492, 4.468, -0.492, 4.953, -1.484, 4.468, -1.484, 4.468, -0.9989, 4.953, -0.9989, 4.953, -1.969, 4.468, -1.969, 4.468, -1.484, 4.953, -1.484, 4.468, -1.969, 3.983, -1.969, 3.983, -1.484, 4.468, -1.484, -0.9989, 4.468, -1.484, 4.468, -1.484, 4.953, -0.9989, 4.953, -0.9989, 3.983, -1.484, 3.983, -1.484, 4.468, -0.9989, 4.468, -1.484, 3.983, -1.969, 3.983, -1.969, 4.468, -1.484, 4.468, 4.953, -2.476, 4.468, -2.476, 4.468, -1.991, 4.953, -1.991, 4.953, -2.961, 4.468, -2.961, 4.468, -2.476, 4.953, -2.476, 4.468, -2.961, 3.983, -2.961, 3.983, -2.476, 4.468, -2.476, -1.991, 4.468, -2.476, 4.468, -2.476, 4.953, -1.991, 4.953, -1.991, 3.983, -2.476, 3.983, -2.476, 4.468, -1.991, 4.468, -2.476, 3.983, -2.961, 3.983, -2.961, 4.468, -2.476, 4.468, -2.983, 4.468, -3.468, 4.468, -3.468, 4.953, -2.983, 4.953, -2.983, 3.983, -3.468, 3.983, -3.468, 4.468, -2.983, 4.468, -3.468, 3.983, -3.953, 3.983, -3.953, 4.468, -3.468, 4.468, 4.953, -3.468, 4.468, -3.468, 4.468, -2.983, 4.953, -2.983, 4.953, -3.953, 4.468, -3.953, 4.468, -3.468, 4.953, -3.468, 4.468, -3.953, 3.983, -3.953, 3.983, -3.468, 4.468, -3.468, -3.975, 4.468, -4.46, 4.468, -4.46, 4.953, -3.975, 4.953, -3.975, 3.983, -4.46, 3.983, -4.46, 4.468, -3.975, 4.468, -4.46, 3.983, -4.945, 3.983, -4.945, 4.468, -4.46, 4.468, 4.953, -4.46, 4.468, -4.46, 4.468, -3.975, 4.953, -3.975, 4.953, -4.945, 4.468, -4.945, 4.468, -4.46, 4.953, -4.46, 4.468, -4.945, 3.983, -4.945, 3.983, -4.46, 4.468, -4.46, 3.961, 3.476, 3.476, 3.476, 3.476, 3.961, 3.961, 3.961, 3.961, 2.991, 3.476, 2.991, 3.476, 3.476, 3.961, 3.476, 3.476, 2.991, 2.991, 2.991, 2.991, 3.476, 3.476, 3.476, 2.969, 3.476, 2.484, 3.476, 2.484, 3.961, 2.969, 3.961, 2.969, 2.991, 2.484, 2.991, 2.484, 3.476, 2.969, 3.476, 2.484, 2.991, 1.999, 2.991, 1.999, 3.476, 2.484, 3.476, 3.961, 2.484, 3.476, 2.484, 3.476, 2.969, 3.961, 2.969, 3.961, 1.999, 3.476, 1.999, 3.476, 2.484, 3.961, 2.484, 3.476, 1.999, 2.991, 1.999, 2.991, 2.484, 3.476, 2.484, 1.977, 3.476, 1.492, 3.476, 1.492, 3.961, 1.977, 3.961, 1.977, 2.991, 1.492, 2.991, 1.492, 3.476, 1.977, 3.476, 1.492, 2.991, 1.007, 2.991, 1.007, 3.476, 1.492, 3.476, 3.961, 1.492, 3.476, 1.492, 3.476, 1.977, 3.961, 1.977, 3.961, 1.007, 3.476, 1.007, 3.476, 1.492, 3.961, 1.492, 3.476, 1.007, 2.991, 1.007, 2.991, 1.492, 3.476, 1.492, 0.9851, 3.476, 0.5, 3.476, 0.5, 3.961, 0.9851, 3.961, 0.9851, 2.991, 0.5, 2.991, 0.5, 3.476, 0.9851, 3.476, 0.5, 2.991, 0.01492, 2.991, 0.01492, 3.476, 0.5, 3.476, 3.961, 0.5, 3.476, 0.5, 3.476, 0.9851, 3.961, 0.9851, 3.961, 0.01492, 3.476, 0.01492, 3.476, 0.5, 3.961, 0.5, 3.476, 0.01492, 2.991, 0.01492, 2.991, 0.5, 3.476, 0.5, 3.961, -0.492, 3.476, -0.492, 3.476, -0.006923, 3.961, -0.006923, 3.961, -0.9771, 3.476, -0.9771, 3.476, -0.492, 3.961, -0.492, 3.476, -0.9771, 2.991, -0.9771, 2.991, -0.492, 3.476, -0.492, -0.006923, 3.476, -0.492, 3.476, -0.492, 3.961, -0.006923, 3.961, -0.006923, 2.991, -0.492, 2.991, -0.492, 3.476, -0.006923, 3.476, -0.492, 2.991, -0.9771, 2.991, -0.9771, 3.476, -0.492, 3.476, -0.9989, 3.476, -1.484, 3.476, -1.484, 3.961, -0.9989, 3.961, -0.9989, 2.991, -1.484, 2.991, -1.484, 3.476, -0.9989, 3.476, -1.484, 2.991, -1.969, 2.991, -1.969, 3.476, -1.484, 3.476, 3.961, -1.484, 3.476, -1.484, 3.476, -0.9989, 3.961, -0.9989, 3.961, -1.969, 3.476, -1.969, 3.476, -1.484, 3.961, -1.484, 3.476, -1.969, 2.991, -1.969, 2.991, -1.484, 3.476, -1.484, -1.991, 3.476, -2.476, 3.476, -2.476, 3.961, -1.991, 3.961, -1.991, 2.991, -2.476, 2.991, -2.476, 3.476, -1.991, 3.476, -2.476, 2.991, -2.961, 2.991, -2.961, 3.476, -2.476, 3.476, 3.961, -2.476, 3.476, -2.476, 3.476, -1.991, 3.961, -1.991, 3.961, -2.961, 3.476, -2.961, 3.476, -2.476, 3.961, -2.476, 3.476, -2.961, 2.991, -2.961, 2.991, -2.476, 3.476, -2.476, -2.983, 3.476, -3.468, 3.476, -3.468, 3.961, -2.983, 3.961, -2.983, 2.991, -3.468, 2.991, -3.468, 3.476, -2.983, 3.476, -3.468, 2.991, -3.953, 2.991, -3.953, 3.476, -3.468, 3.476, 3.961, -3.468, 3.476, -3.468, 3.476, -2.983, 3.961, -2.983, 3.961, -3.953, 3.476, -3.953, 3.476, -3.468, 3.961, -3.468, 3.476, -3.953, 2.991, -3.953, 2.991, -3.468, 3.476, -3.468, -3.975, 3.476, -4.46, 3.476, -4.46, 3.961, -3.975, 3.961, -3.975, 2.991, -4.46, 2.991, -4.46, 3.476, -3.975, 3.476, -4.46, 2.991, -4.945, 2.991, -4.945, 3.476, -4.46, 3.476, 3.961, -4.46, 3.476, -4.46, 3.476, -3.975, 3.961, -3.975, 3.961, -4.945, 3.476, -4.945, 3.476, -4.46, 3.961, -4.46, 3.476, -4.945, 2.991, -4.945, 2.991, -4.46, 3.476, -4.46, 2.969, 2.484, 2.484, 2.484, 2.484, 2.969, 2.969, 2.969, 2.969, 1.999, 2.484, 1.999, 2.484, 2.484, 2.969, 2.484, 2.484, 1.999, 1.999, 1.999, 1.999, 2.484, 2.484, 2.484, 2.969, 1.492, 2.484, 1.492, 2.484, 1.977, 2.969, 1.977, 2.969, 1.007, 2.484, 1.007, 2.484, 1.492, 2.969, 1.492, 2.484, 1.007, 1.999, 1.007, 1.999, 1.492, 2.484, 1.492, 1.977, 2.484, 1.492, 2.484, 1.492, 2.969, 1.977, 2.969, 1.977, 1.999, 1.492, 1.999, 1.492, 2.484, 1.977, 2.484, 1.492, 1.999, 1.007, 1.999, 1.007, 2.484, 1.492, 2.484, 2.969, 0.5, 2.484, 0.5, 2.484, 0.9851, 2.969, 0.9851, 2.969, 0.01492, 2.484, 0.01492, 2.484, 0.5, 2.969, 0.5, 2.484, 0.01492, 1.999, 0.01492, 1.999, 0.5, 2.484, 0.5, 0.9851, 2.484, 0.5, 2.484, 0.5, 2.969, 0.9851, 2.969, 0.9851, 1.999, 0.5, 1.999, 0.5, 2.484, 0.9851, 2.484, 0.5, 1.999, 0.01492, 1.999, 0.01492, 2.484, 0.5, 2.484, -0.006923, 2.484, -0.492, 2.484, -0.492, 2.969, -0.006923, 2.969, -0.006923, 1.999, -0.492, 1.999, -0.492, 2.484, -0.006923, 2.484, -0.492, 1.999, -0.9771, 1.999, -0.9771, 2.484, -0.492, 2.484, 2.969, -0.492, 2.484, -0.492, 2.484, -0.006923, 2.969, -0.006923, 2.969, -0.9771, 2.484, -0.9771, 2.484, -0.492, 2.969, -0.492, 2.484, -0.9771, 1.999, -0.9771, 1.999, -0.492, 2.484, -0.492, 2.969, -1.484, 2.484, -1.484, 2.484, -0.9989, 2.969, -0.9989, 2.969, -1.969, 2.484, -1.969, 2.484, -1.484, 2.969, -1.484, 2.484, -1.969, 1.999, -1.969, 1.999, -1.484, 2.484, -1.484, -0.9989, 2.484, -1.484, 2.484, -1.484, 2.969, -0.9989, 2.969, -0.9989, 1.999, -1.484, 1.999, -1.484, 2.484, -0.9989, 2.484, -1.484, 1.999, -1.969, 1.999, -1.969, 2.484, -1.484, 2.484, -1.991, 2.484, -2.476, 2.484, -2.476, 2.969, -1.991, 2.969, -1.991, 1.999, -2.476, 1.999, -2.476, 2.484, -1.991, 2.484, -2.476, 1.999, -2.961, 1.999, -2.961, 2.484, -2.476, 2.484, 2.969, -2.476, 2.484, -2.476, 2.484, -1.991, 2.969, -1.991, 2.969, -2.961, 2.484, -2.961, 2.484, -2.476, 2.969, -2.476, 2.484, -2.961, 1.999, -2.961, 1.999, -2.476, 2.484, -2.476, -2.983, 2.484, -3.468, 2.484, -3.468, 2.969, -2.983, 2.969, -2.983, 1.999, -3.468, 1.999, -3.468, 2.484, -2.983, 2.484, -3.468, 1.999, -3.953, 1.999, -3.953, 2.484, -3.468, 2.484, 2.969, -3.468, 2.484, -3.468, 2.484, -2.983, 2.969, -2.983, 2.969, -3.953, 2.484, -3.953, 2.484, -3.468, 2.969, -3.468, 2.484, -3.953, 1.999, -3.953, 1.999, -3.468, 2.484, -3.468, -3.975, 2.484, -4.46, 2.484, -4.46, 2.969, -3.975, 2.969, -3.975, 1.999, -4.46, 1.999, -4.46, 2.484, -3.975, 2.484, -4.46, 1.999, -4.945, 1.999, -4.945, 2.484, -4.46, 2.484, 2.969, -4.46, 2.484, -4.46, 2.484, -3.975, 2.969, -3.975, 2.969, -4.945, 2.484, -4.945, 2.484, -4.46, 2.969, -4.46, 2.484, -4.945, 1.999, -4.945, 1.999, -4.46, 2.484, -4.46, 1.977, 1.492, 1.492, 1.492, 1.492, 1.977, 1.977, 1.977, 1.977, 1.007, 1.492, 1.007, 1.492, 1.492, 1.977, 1.492, 1.492, 1.007, 1.007, 1.007, 1.007, 1.492, 1.492, 1.492, 0.9851, 1.492, 0.5, 1.492, 0.5, 1.977, 0.9851, 1.977, 0.9851, 1.007, 0.5, 1.007, 0.5, 1.492, 0.9851, 1.492, 0.5, 1.007, 0.01492, 1.007, 0.01492, 1.492, 0.5, 1.492, 1.977, 0.5, 1.492, 0.5, 1.492, 0.9851, 1.977, 0.9851, 1.977, 0.01492, 1.492, 0.01492, 1.492, 0.5, 1.977, 0.5, 1.492, 0.01492, 1.007, 0.01492, 1.007, 0.5, 1.492, 0.5, -0.006923, 1.492, -0.492, 1.492, -0.492, 1.977, -0.006923, 1.977, -0.006923, 1.007, -0.492, 1.007, -0.492, 1.492, -0.006923, 1.492, -0.492, 1.007, -0.9771, 1.007, -0.9771, 1.492, -0.492, 1.492, 1.977, -0.492, 1.492, -0.492, 1.492, -0.006923, 1.977, -0.006923, 1.977, -0.9771, 1.492, -0.9771, 1.492, -0.492, 1.977, -0.492, 1.492, -0.9771, 1.007, -0.9771, 1.007, -0.492, 1.492, -0.492, -0.9989, 1.492, -1.484, 1.492, -1.484, 1.977, -0.9989, 1.977, -0.9989, 1.007, -1.484, 1.007, -1.484, 1.492, -0.9989, 1.492, -1.484, 1.007, -1.969, 1.007, -1.969, 1.492, -1.484, 1.492, 1.977, -1.484, 1.492, -1.484, 1.492, -0.9989, 1.977, -0.9989, 1.977, -1.969, 1.492, -1.969, 1.492, -1.484, 1.977, -1.484, 1.492, -1.969, 1.007, -1.969, 1.007, -1.484, 1.492, -1.484, 1.977, -2.476, 1.492, -2.476, 1.492, -1.991, 1.977, -1.991, 1.977, -2.961, 1.492, -2.961, 1.492, -2.476, 1.977, -2.476, 1.492, -2.961, 1.007, -2.961, 1.007, -2.476, 1.492, -2.476, -1.991, 1.492, -2.476, 1.492, -2.476, 1.977, -1.991, 1.977, -1.991, 1.007, -2.476, 1.007, -2.476, 1.492, -1.991, 1.492, -2.476, 1.007, -2.961, 1.007, -2.961, 1.492, -2.476, 1.492, -2.983, 1.492, -3.468, 1.492, -3.468, 1.977, -2.983, 1.977, -2.983, 1.007, -3.468, 1.007, -3.468, 1.492, -2.983, 1.492, -3.468, 1.007, -3.953, 1.007, -3.953, 1.492, -3.468, 1.492, 1.977, -3.468, 1.492, -3.468, 1.492, -2.983, 1.977, -2.983, 1.977, -3.953, 1.492, -3.953, 1.492, -3.468, 1.977, -3.468, 1.492, -3.953, 1.007, -3.953, 1.007, -3.468, 1.492, -3.468, -3.975, 1.492, -4.46, 1.492, -4.46, 1.977, -3.975, 1.977, -3.975, 1.007, -4.46, 1.007, -4.46, 1.492, -3.975, 1.492, -4.46, 1.007, -4.945, 1.007, -4.945, 1.492, -4.46, 1.492, 1.977, -4.46, 1.492, -4.46, 1.492, -3.975, 1.977, -3.975, 1.977, -4.945, 1.492, -4.945, 1.492, -4.46, 1.977, -4.46, 1.492, -4.945, 1.007, -4.945, 1.007, -4.46, 1.492, -4.46, 0.9851, 0.5, 0.5, 0.5, 0.5, 0.9851, 0.9851, 0.9851, 0.9851, 0.01492, 0.5, 0.01492, 0.5, 0.5, 0.9851, 0.5, 0.5, 0.01492, 0.01492, 0.01492, 0.01492, 0.5, 0.5, 0.5, 0.9851, -0.492, 0.5, -0.492, 0.5, -0.006923, 0.9851, -0.006923, 0.9851, -0.9771, 0.5, -0.9771, 0.5, -0.492, 0.9851, -0.492, 0.5, -0.9771, 0.01492, -0.9771, 0.01492, -0.492, 0.5, -0.492, -0.006923, 0.5, -0.492, 0.5, -0.492, 0.9851, -0.006923, 0.9851, -0.006923, 0.01492, -0.492, 0.01492, -0.492, 0.5, -0.006923, 0.5, -0.492, 0.01492, -0.9771, 0.01492, -0.9771, 0.5, -0.492, 0.5, 0.9851, -1.484, 0.5, -1.484, 0.5, -0.9989, 0.9851, -0.9989, 0.9851, -1.969, 0.5, -1.969, 0.5, -1.484, 0.9851, -1.484, 0.5, -1.969, 0.01492, -1.969, 0.01492, -1.484, 0.5, -1.484, -0.9989, 0.5, -1.484, 0.5, -1.484, 0.9851, -0.9989, 0.9851, -0.9989, 0.01492, -1.484, 0.01492, -1.484, 0.5, -0.9989, 0.5, -1.484, 0.01492, -1.969, 0.01492, -1.969, 0.5, -1.484, 0.5, 0.9851, -2.476, 0.5, -2.476, 0.5, -1.991, 0.9851, -1.991, 0.9851, -2.961, 0.5, -2.961, 0.5, -2.476, 0.9851, -2.476, 0.5, -2.961, 0.01492, -2.961, 0.01492, -2.476, 0.5, -2.476, -1.991, 0.5, -2.476, 0.5, -2.476, 0.9851, -1.991, 0.9851, -1.991, 0.01492, -2.476, 0.01492, -2.476, 0.5, -1.991, 0.5, -2.476, 0.01492, -2.961, 0.01492, -2.961, 0.5, -2.476, 0.5, -2.983, 0.5, -3.468, 0.5, -3.468, 0.9851, -2.983, 0.9851, -2.983, 0.01492, -3.468, 0.01492, -3.468, 0.5, -2.983, 0.5, -3.468, 0.01492, -3.953, 0.01492, -3.953, 0.5, -3.468, 0.5, 0.9851, -3.468, 0.5, -3.468, 0.5, -2.983, 0.9851, -2.983, 0.9851, -3.953, 0.5, -3.953, 0.5, -3.468, 0.9851, -3.468, 0.5, -3.953, 0.01492, -3.953, 0.01492, -3.468, 0.5, -3.468, -3.975, 0.5, -4.46, 0.5, -4.46, 0.9851, -3.975, 0.9851, -3.975, 0.01492, -4.46, 0.01492, -4.46, 0.5, -3.975, 0.5, -4.46, 0.01492, -4.945, 0.01492, -4.945, 0.5, -4.46, 0.5, 0.9851, -4.46, 0.5, -4.46, 0.5, -3.975, 0.9851, -3.975, 0.9851, -4.945, 0.5, -4.945, 0.5, -4.46, 0.9851, -4.46, 0.5, -4.945, 0.01492, -4.945, 0.01492, -4.46, 0.5, -4.46, -0.006923, -0.492, -0.492, -0.492, -0.492, -0.006923, -0.006923, -0.006923, -0.006923, -0.9771, -0.492, -0.9771, -0.492, -0.492, -0.006923, -0.492, -0.492, -0.9771, -0.9771, -0.9771, -0.9771, -0.492, -0.492, -0.492, -0.9989, -0.492, -1.484, -0.492, -1.484, -0.006923, -0.9989, -0.006923, -0.9989, -0.9771, -1.484, -0.9771, -1.484, -0.492, -0.9989, -0.492, -1.484, -0.9771, -1.969, -0.9771, -1.969, -0.492, -1.484, -0.492, -0.006923, -1.484, -0.492, -1.484, -0.492, -0.9989, -0.006923, -0.9989, -0.006923, -1.969, -0.492, -1.969, -0.492, -1.484, -0.006923, -1.484, -0.492, -1.969, -0.9771, -1.969, -0.9771, -1.484, -0.492, -1.484, -0.006923, -2.476, -0.492, -2.476, -0.492, -1.991, -0.006923, -1.991, -0.006923, -2.961, -0.492, -2.961, -0.492, -2.476, -0.006923, -2.476, -0.492, -2.961, -0.9771, -2.961, -0.9771, -2.476, -0.492, -2.476, -1.991, -0.492, -2.476, -0.492, -2.476, -0.006923, -1.991, -0.006923, -1.991, -0.9771, -2.476, -0.9771, -2.476, -0.492, -1.991, -0.492, -2.476, -0.9771, -2.961, -0.9771, -2.961, -0.492, -2.476, -0.492, -2.983, -0.492, -3.468, -0.492, -3.468, -0.006923, -2.983, -0.006923, -2.983, -0.9771, -3.468, -0.9771, -3.468, -0.492, -2.983, -0.492, -3.468, -0.9771, -3.953, -0.9771, -3.953, -0.492, -3.468, -0.492, -0.006923, -3.468, -0.492, -3.468, -0.492, -2.983, -0.006923, -2.983, -0.006923, -3.953, -0.492, -3.953, -0.492, -3.468, -0.006923, -3.468, -0.492, -3.953, -0.9771, -3.953, -0.9771, -3.468, -0.492, -3.468, -0.006923, -4.46, -0.492, -4.46, -0.492, -3.975, -0.006923, -3.975, -0.006923, -4.945, -0.492, -4.945, -0.492, -4.46, -0.006923, -4.46, -0.492, -4.945, -0.9771, -4.945, -0.9771, -4.46, -0.492, -4.46, -3.975, -0.492, -4.46, -0.492, -4.46, -0.006923, -3.975, -0.006923, -3.975, -0.9771, -4.46, -0.9771, -4.46, -0.492, -3.975, -0.492, -4.46, -0.9771, -4.945, -0.9771, -4.945, -0.492, -4.46, -0.492, -0.9989, -1.484, -1.484, -1.484, -1.484, -0.9989, -0.9989, -0.9989, -0.9989, -1.969, -1.484, -1.969, -1.484, -1.484, -0.9989, -1.484, -1.484, -1.969, -1.969, -1.969, -1.969, -1.484, -1.484, -1.484, -0.9989, -2.476, -1.484, -2.476, -1.484, -1.991, -0.9989, -1.991, -0.9989, -2.961, -1.484, -2.961, -1.484, -2.476, -0.9989, -2.476, -1.484, -2.961, -1.969, -2.961, -1.969, -2.476, -1.484, -2.476, -1.991, -1.484, -2.476, -1.484, -2.476, -0.9989, -1.991, -0.9989, -1.991, -1.969, -2.476, -1.969, -2.476, -1.484, -1.991, -1.484, -2.476, -1.969, -2.961, -1.969, -2.961, -1.484, -2.476, -1.484, -0.9989, -3.468, -1.484, -3.468, -1.484, -2.983, -0.9989, -2.983, -0.9989, -3.953, -1.484, -3.953, -1.484, -3.468, -0.9989, -3.468, -1.484, -3.953, -1.969, -3.953, -1.969, -3.468, -1.484, -3.468, -2.983, -1.484, -3.468, -1.484, -3.468, -0.9989, -2.983, -0.9989, -2.983, -1.969, -3.468, -1.969, -3.468, -1.484, -2.983, -1.484, -3.468, -1.969, -3.953, -1.969, -3.953, -1.484, -3.468, -1.484, -0.9989, -4.46, -1.484, -4.46, -1.484, -3.975, -0.9989, -3.975, -0.9989, -4.945, -1.484, -4.945, -1.484, -4.46, -0.9989, -4.46, -1.484, -4.945, -1.969, -4.945, -1.969, -4.46, -1.484, -4.46, -3.975, -1.484, -4.46, -1.484, -4.46, -0.9989, -3.975, -0.9989, -3.975, -1.969, -4.46, -1.969, -4.46, -1.484, -3.975, -1.484, -4.46, -1.969, -4.945, -1.969, -4.945, -1.484, -4.46, -1.484, -1.991, -2.476, -2.476, -2.476, -2.476, -1.991, -1.991, -1.991, -1.991, -2.961, -2.476, -2.961, -2.476, -2.476, -1.991, -2.476, -2.476, -2.961, -2.961, -2.961, -2.961, -2.476, -2.476, -2.476, -2.983, -2.476, -3.468, -2.476, -3.468, -1.991, -2.983, -1.991, -2.983, -2.961, -3.468, -2.961, -3.468, -2.476, -2.983, -2.476, -3.468, -2.961, -3.953, -2.961, -3.953, -2.476, -3.468, -2.476, -1.991, -3.468, -2.476, -3.468, -2.476, -2.983, -1.991, -2.983, -1.991, -3.953, -2.476, -3.953, -2.476, -3.468, -1.991, -3.468, -2.476, -3.953, -2.961, -3.953, -2.961, -3.468, -2.476, -3.468, -1.991, -4.46, -2.476, -4.46, -2.476, -3.975, -1.991, -3.975, -1.991, -4.945, -2.476, -4.945, -2.476, -4.46, -1.991, -4.46, -2.476, -4.945, -2.961, -4.945, -2.961, -4.46, -2.476, -4.46, -3.975, -2.476, -4.46, -2.476, -4.46, -1.991, -3.975, -1.991, -3.975, -2.961, -4.46, -2.961, -4.46, -2.476, -3.975, -2.476, -4.46, -2.961, -4.945, -2.961, -4.945, -2.476, -4.46, -2.476, -2.983, -3.468, -3.468, -3.468, -3.468, -2.983, -2.983, -2.983, -2.983, -3.953, -3.468, -3.953, -3.468, -3.468, -2.983, -3.468, -3.468, -3.953, -3.953, -3.953, -3.953, -3.468, -3.468, -3.468, -2.983, -4.46, -3.468, -4.46, -3.468, -3.975, -2.983, -3.975, -2.983, -4.945, -3.468, -4.945, -3.468, -4.46, -2.983, -4.46, -3.468, -4.945, -3.953, -4.945, -3.953, -4.46, -3.468, -4.46, -3.975, -3.468, -4.46, -3.468, -4.46, -2.983, -3.975, -2.983, -3.975, -3.953, -4.46, -3.953, -4.46, -3.468, -3.975, -3.468, -4.46, -3.953, -4.945, -3.953, -4.945, -3.468, -4.46, -3.468, -3.975, -4.46, -4.46, -4.46, -4.46, -3.975, -3.975, -3.975, -3.975, -4.945, -4.46, -4.945, -4.46, -4.46, -3.975, -4.46, -4.46, -4.945, -4.945, -4.945, -4.945, -4.46, -4.46, -4.46])
me_plane.materials.append(mat_material)
me_plane.use_remesh_preserve_volume = False
me_plane.use_remesh_preserve_attributes = False
me_plane.use_mirror_vertex_groups = False
me_plane.update()
me_plane_003 = bpy.data.meshes.new('Plane.003')
me_plane_003.from_pydata([(-1.0, -1.0, 0.0), (1.0, -1.0, 0.0), (-1.0, 1.0, 0.0), (1.0, 1.0, 0.0)], [], [(0, 1, 3, 2)])
me_plane_003.materials.append(mat_material_003)
me_plane_003.use_remesh_preserve_volume = False
me_plane_003.use_remesh_preserve_attributes = False
me_plane_003.use_mirror_vertex_groups = False
me_plane_003.update()
me_plane_004 = bpy.data.meshes.new('Plane.004')
me_plane_004.from_pydata([(-1.0, -1.0, 0.0), (1.0, -1.0, 0.0), (-1.0, 1.0, 0.0), (1.0, 1.0, 0.0)], [], [(0, 1, 3, 2)])
me_plane_004.materials.append(mat_material_005)
me_plane_004.use_remesh_preserve_volume = False
me_plane_004.use_remesh_preserve_attributes = False
me_plane_004.use_mirror_vertex_groups = False
me_plane_004.update()

# ---- objects
ob_baumtextured_010 = bpy.data.objects.new('BaumTextured.010', None)
ob_baumtextured_008 = bpy.data.objects.new('BaumTextured.008', None)
ob_baumtextured_007 = bpy.data.objects.new('BaumTextured.007', None)
ob_baumtextured_006 = bpy.data.objects.new('BaumTextured.006', None)
ob_baumtextured_005 = bpy.data.objects.new('BaumTextured.005', None)
ob_baumtextured_004 = bpy.data.objects.new('BaumTextured.004', None)
ob_baumtextured_003 = bpy.data.objects.new('BaumTextured.003', None)
ob_baumtextured_002 = bpy.data.objects.new('BaumTextured.002', None)
ob_baumtextured_001 = bpy.data.objects.new('BaumTextured.001', None)
ob_baumtextured = bpy.data.objects.new('BaumTextured', None)
ob_camera_001 = bpy.data.objects.new('Camera.001', cam_camera_001)
ob_topf = bpy.data.objects.new('Topf', None)
ob_baumk_001 = bpy.data.objects.new('BaumK.001', None)
ob_baumk = bpy.data.objects.new('BaumK', None)
ob_wasser = bpy.data.objects.new('Wasser', me_plane_001)
ob_plane = bpy.data.objects.new('Plane', me_plane)
ob_camera = bpy.data.objects.new('Camera', cam_camera)
ob_licht = bpy.data.objects.new('Licht', me_plane_003)
ob_licht_001 = bpy.data.objects.new('Licht.001', me_plane_004)

# ---- transforms, parenting, visibility, modifiers, constraints
ob_baumtextured_010.location = (41.83, -44.21, 6.307)
ob_baumtextured_010.empty_image_offset = (0.0, 0.0)
ob_baumtextured_010.show_instancer_for_render = False
ob_baumtextured_010.instance_type = 'COLLECTION'
ob_baumtextured_010.lineart.crease_threshold = 0.0
ob_baumtextured_008.location = (52.39, -46.06, 9.127)
ob_baumtextured_008.empty_image_offset = (0.0, 0.0)
ob_baumtextured_008.show_instancer_for_render = False
ob_baumtextured_008.instance_type = 'COLLECTION'
ob_baumtextured_008.lineart.crease_threshold = 0.0
ob_baumtextured_007.location = (43.41, -52.01, 7.349)
ob_baumtextured_007.empty_image_offset = (0.0, 0.0)
ob_baumtextured_007.show_instancer_for_render = False
ob_baumtextured_007.instance_type = 'COLLECTION'
ob_baumtextured_007.lineart.crease_threshold = 0.0
ob_baumtextured_006.location = (49.43, -53.73, 8.822)
ob_baumtextured_006.empty_image_offset = (0.0, 0.0)
ob_baumtextured_006.show_instancer_for_render = False
ob_baumtextured_006.instance_type = 'COLLECTION'
ob_baumtextured_006.lineart.crease_threshold = 0.0
ob_baumtextured_005.location = (48.35, -42.93, 9.37)
ob_baumtextured_005.empty_image_offset = (0.0, 0.0)
ob_baumtextured_005.show_instancer_for_render = False
ob_baumtextured_005.instance_type = 'COLLECTION'
ob_baumtextured_005.lineart.crease_threshold = 0.0
ob_baumtextured_004.location = (41.16, -36.52, 7.026)
ob_baumtextured_004.empty_image_offset = (0.0, 0.0)
ob_baumtextured_004.show_instancer_for_render = False
ob_baumtextured_004.instance_type = 'COLLECTION'
ob_baumtextured_004.lineart.crease_threshold = 0.0
ob_baumtextured_003.location = (48.84, -39.9, 8.564)
ob_baumtextured_003.empty_image_offset = (0.0, 0.0)
ob_baumtextured_003.show_instancer_for_render = False
ob_baumtextured_003.instance_type = 'COLLECTION'
ob_baumtextured_003.lineart.crease_threshold = 0.0
ob_baumtextured_002.location = (41.33, -45.54, 6.669)
ob_baumtextured_002.empty_image_offset = (0.0, 0.0)
ob_baumtextured_002.show_instancer_for_render = False
ob_baumtextured_002.instance_type = 'COLLECTION'
ob_baumtextured_002.lineart.crease_threshold = 0.0
ob_baumtextured_001.location = (47.2, -47.57, 7.986)
ob_baumtextured_001.empty_image_offset = (0.0, 0.0)
ob_baumtextured_001.show_instancer_for_render = False
ob_baumtextured_001.instance_type = 'COLLECTION'
ob_baumtextured_001.lineart.crease_threshold = 0.0
ob_baumtextured.location = (45.12, -34.86, 9.289)
ob_baumtextured.empty_image_offset = (0.0, 0.0)
ob_baumtextured.show_instancer_for_render = False
ob_baumtextured.instance_type = 'COLLECTION'
ob_baumtextured.lineart.crease_threshold = 0.0
ob_camera_001.location = (58.47, -51.53, 16.86)
ob_camera_001.rotation_euler = (1.131, -0.01941, 1.34)
ob_camera_001.lineart.crease_threshold = 0.0
ob_topf.location = (31.48, -46.88, 3.524)
ob_topf.empty_image_offset = (0.0, 0.0)
ob_topf.show_instancer_for_render = False
ob_topf.instance_type = 'COLLECTION'
ob_topf.lineart.crease_threshold = 0.0
ob_baumk_001.location = (2.952, -45.94, 4.325)
ob_baumk_001.scale = (1.377, 1.377, 1.377)
ob_baumk_001.empty_image_offset = (0.0, 0.0)
ob_baumk_001.show_instancer_for_render = False
ob_baumk_001.instance_type = 'COLLECTION'
ob_baumk_001.lineart.crease_threshold = 0.0
ob_baumk.location = (1.026, -48.66, 5.323)
ob_baumk.scale = (0.8894, 0.8894, 0.8894)
ob_baumk.empty_image_offset = (0.0, 0.0)
ob_baumk.show_instancer_for_render = False
ob_baumk.instance_type = 'COLLECTION'
ob_baumk.lineart.crease_threshold = 0.0
ob_wasser.location = (12.18, -36.99, 5.197)
ob_wasser.scale = (1.698, 2.12, 1.214)
ob_wasser.lineart.crease_threshold = 0.0
_m = ob_wasser.modifiers.new('Ocean', 'OCEAN')
_m.resolution = 15
_m.viewport_resolution = 15
_m.wind_velocity = 8.3
_m.wave_alignment = 1.0
_m.wave_direction = 1.117
_m.wave_scale = 2.0
_m.depth = 25.95
_m.choppiness = 1.74
_m.time = 1.839
_m.filepath = '//../../../STUDEN~1/AppData/Local/Temp/blender_a08592/cache_ocean'
ob_plane.location = (0.0, 0.0, 10.51)
ob_plane.scale = (84.01, 84.01, 84.01)
ob_plane.lineart.crease_threshold = 0.0
_vg = ob_plane.vertex_groups.new(name='Group')
_m = ob_plane.modifiers.new('ParticleSystem 1', 'PARTICLE_SYSTEM')
ob_camera.location = (10.33, -75.14, 7.32)
ob_camera.rotation_euler = (1.519, -0.0177, 0.06789)
ob_camera.scale = (14.67, 14.67, 14.67)
ob_camera.lock_rotations_4d = False
ob_camera.empty_display_type = 'ARROWS'
ob_camera.color = (0.0, 0.0, 0.0, 0.0)
ob_camera.display_type = 'WIRE'
ob_camera.lineart.crease_threshold = 0.0
ob_licht.location = (29.4, -63.05, 16.77)
ob_licht.rotation_euler = (1.019, 0.02628, -0.9526)
ob_licht.scale = (2.829, 2.829, 2.829)
ob_licht.lineart.crease_threshold = 0.0
_vg = ob_licht.vertex_groups.new(name='Group')
ob_licht_001.location = (6.439, 17.6, 33.75)
ob_licht_001.rotation_euler = (1.019, 0.02628, -3.078)
ob_licht_001.scale = (11.08, 11.08, 11.08)
ob_licht_001.hide_render = True
ob_licht_001.lineart.crease_threshold = 0.0
ob_baumtextured_010.instance_collection = col_baumtextured
ob_baumtextured_008.instance_collection = col_baumtextured
ob_baumtextured_007.instance_collection = col_baumtextured
ob_baumtextured_006.instance_collection = col_baumtextured
ob_baumtextured_005.instance_collection = col_baumtextured
ob_topf.instance_collection = col_topf

# ---- collection membership
col_collection_1.objects.link(ob_baumtextured_010)
col_collection_1.objects.link(ob_baumtextured_008)
col_collection_1.objects.link(ob_baumtextured_007)
col_collection_1.objects.link(ob_baumtextured_006)
col_collection_1.objects.link(ob_baumtextured_005)
col_collection_1.objects.link(ob_baumtextured_004)
col_collection_1.objects.link(ob_baumtextured_003)
col_collection_1.objects.link(ob_baumtextured_002)
col_collection_1.objects.link(ob_baumtextured_001)
col_collection_1.objects.link(ob_baumtextured)
col_collection_1.objects.link(ob_camera_001)
col_collection_1.objects.link(ob_topf)
col_collection_1.objects.link(ob_baumk_001)
col_collection_1.objects.link(ob_baumk)
col_collection_1.objects.link(ob_wasser)
col_collection_1.objects.link(ob_plane)
col_collection_1.objects.link(ob_camera)
col_collection_1.objects.link(ob_licht)
col_collection_1.objects.link(ob_licht_001)

# ---- scene / render settings (as saved in the file)
scene.camera = ob_camera_001
scene.frame_start = 17; scene.frame_end = 100; scene.frame_set(52)
scene.render.engine = 'CYCLES'
scene.render.image_settings.file_format = 'TIFF'
scene.render.image_settings.color_depth = '16'
scene.render.image_settings.compression = 100
scene.render.fps = 30
scene.render.dither_intensity = 0.0
scene.render.use_persistent_data = True
scene.cycles.use_denoising = False
scene.cycles.samples = 100
scene.cycles.sampling_pattern = 'TABULATED_SOBOL'
scene.cycles.light_sampling_threshold = 0.0
scene.cycles.use_adaptive_sampling = False
scene.cycles.use_light_tree = False
scene.cycles.blur_glossy = 0.0
scene.cycles.max_bounces = 128
scene.cycles.diffuse_bounces = 128
scene.cycles.glossy_bounces = 128
scene.cycles.transmission_bounces = 128
scene.cycles.volume_bounces = 128
scene.cycles.transparent_max_bounces = 128
scene.cycles.pixel_filter_type = 'GAUSSIAN'
scene.cycles.sample_clamp_indirect = 0.24
scene.view_settings.view_transform = 'Standard'
bpy.context.view_layer.update()
